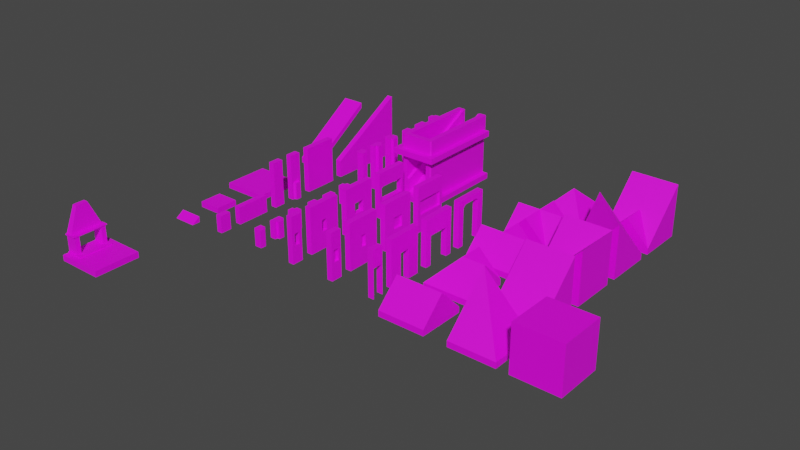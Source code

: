 # Source: NewBlockKit.blend  (saved by Blender 3.4.6; exported with 4.5.12 LTS)
import bpy
from mathutils import Matrix  # noqa: F401  (used for matrix-valued properties, if any)

bpy.ops.wm.read_factory_settings(use_empty=True)
scene = bpy.context.scene
scene.name = 'Scene'

# ---- collections
col_collection = bpy.data.collections.new('Collection'); scene.collection.children.link(col_collection)
col_tools = bpy.data.collections.new('Tools'); scene.collection.children.link(col_tools)

# ---- images (referenced by path relative to the original .blend; pixels are not part of the script)
import os
ASSET_DIR = os.environ.get("B2B_ASSET_DIR", "")  # directory of the original .blend (textures are referenced by path, not embedded)
HERE = os.path.dirname(os.path.abspath(__file__))  # packed textures are extracted next to this script under _unpacked/

def load_image(name, relpath, width, height, colorspace="sRGB"):
    """Load a texture the original file referenced (path relative to the .blend, or extracted next to this script)."""
    p = next((c for c in (os.path.join(HERE, relpath), os.path.join(ASSET_DIR, relpath)) if relpath and os.path.exists(c)), "")
    if p:
        img = bpy.data.images.load(p, check_existing=True)
        img.name = name
    else:  # same state as the original file: an image datablock whose file is absent (Cycles renders it pink)
        img = bpy.data.images.new(name, width, height)
        img.source = "FILE"
        img.filepath = "//" + (relpath or name)
    img.colorspace_settings.name = colorspace
    return img
img_bricks076a_1k_color_jpg_001 = load_image('Bricks076A_1K_Color.jpg.001', 'Bricks076A_1K_Color.jpg', 1024, 1024, 'sRGB')
img_tiles085_1k_color_jpg = load_image('Tiles085_1K_Color.jpg', 'Tiles085_1K_Color.jpg', 1024, 1024, 'sRGB')
img_paintedplaster017_1k_color_jpg_001 = load_image('PaintedPlaster017_1K_Color.jpg.001', 'PaintedPlaster017_1K_Color.jpg', 1024, 1024, 'sRGB')
img_roofingtiles001_1k_color_jpg_001 = load_image('RoofingTiles001_1K_Color.jpg.001', 'RoofingTiles001_1K_Color.jpg', 1024, 1024, 'sRGB')
img_window1_png = load_image('Window1.png', 'Window1.png', 1024, 1024, 'sRGB')

# ---- materials (node trees are filled in below, after node groups)
mat_stone = bpy.data.materials.new('Stone')
mat_stone.use_transparent_shadow = False
mat_floor = bpy.data.materials.new('Floor')
mat_floor.use_transparent_shadow = False
mat_ceiling = bpy.data.materials.new('Ceiling')
mat_ceiling.alpha_threshold = 0.0
mat_ceiling.use_transparent_shadow = False
mat_ceiling.roughness = 0.5
mat_ceiling.line_color = (0.0, 0.0, 0.0, 1.0)
mat_roof = bpy.data.materials.new('Roof')
mat_roof.use_transparent_shadow = False
mat_window = bpy.data.materials.new('Window')
mat_window.use_transparent_shadow = False

# ---- material node trees
mat_stone.use_nodes = True; mat_stone.node_tree.nodes.clear()
_N = mat_stone.node_tree.nodes; _L = mat_stone.node_tree.links
n0 = _N.new('ShaderNodeBsdfPrincipled'); n0.name = 'Principled BSDF'; n0.location = (10, 300)
n0.distribution = 'GGX'
n0.subsurface_method = 'RANDOM_WALK_SKIN'
n0.inputs[3].default_value = 1.45
n0.inputs[27].default_value = (0.0, 0.0, 0.0, 1.0)
n0.inputs[28].default_value = 1.0
n1 = _N.new('ShaderNodeOutputMaterial'); n1.name = 'Material Output'; n1.location = (300, 300)
n2 = _N.new('ShaderNodeTexImage'); n2.name = 'Image Texture'; n2.location = (-280, 275)
n2.image = img_bricks076a_1k_color_jpg_001
_L.new(n0.outputs[0], n1.inputs[0])
_L.new(n2.outputs[0], n0.inputs[0])
n1.is_active_output = True
mat_floor.use_nodes = True; mat_floor.node_tree.nodes.clear()
_N = mat_floor.node_tree.nodes; _L = mat_floor.node_tree.links
n0 = _N.new('ShaderNodeBsdfPrincipled'); n0.name = 'Principled BSDF'; n0.location = (10, 300)
n0.distribution = 'GGX'
n0.subsurface_method = 'RANDOM_WALK_SKIN'
n0.inputs[3].default_value = 1.45
n0.inputs[27].default_value = (0.0, 0.0, 0.0, 1.0)
n0.inputs[28].default_value = 1.0
n1 = _N.new('ShaderNodeOutputMaterial'); n1.name = 'Material Output'; n1.location = (300, 300)
n2 = _N.new('ShaderNodeTexImage'); n2.name = 'Image Texture'; n2.location = (-280, 275)
n2.image = img_tiles085_1k_color_jpg
_L.new(n0.outputs[0], n1.inputs[0])
_L.new(n2.outputs[0], n0.inputs[0])
n1.is_active_output = True
mat_ceiling.use_nodes = True; mat_ceiling.node_tree.nodes.clear()
_N = mat_ceiling.node_tree.nodes; _L = mat_ceiling.node_tree.links
n0 = _N.new('ShaderNodeOutputMaterial'); n0.name = 'Material Output'; n0.location = (300, 300)
n1 = _N.new('ShaderNodeBsdfPrincipled'); n1.name = 'Principled BSDF'; n1.location = (10, 300)
n1.distribution = 'GGX'
n1.subsurface_method = 'RANDOM_WALK_SKIN'
n1.inputs[3].default_value = 1.45
n1.inputs[27].default_value = (0.0, 0.0, 0.0, 1.0)
n1.inputs[28].default_value = 1.0
n2 = _N.new('ShaderNodeTexImage'); n2.name = 'Image Texture'; n2.location = (-280, 275)
n2.image = img_paintedplaster017_1k_color_jpg_001
_L.new(n1.outputs[0], n0.inputs[0])
_L.new(n2.outputs[0], n1.inputs[0])
n0.is_active_output = True
mat_roof.use_nodes = True; mat_roof.node_tree.nodes.clear()
_N = mat_roof.node_tree.nodes; _L = mat_roof.node_tree.links
n0 = _N.new('ShaderNodeBsdfPrincipled'); n0.name = 'Principled BSDF'; n0.location = (10, 300)
n0.distribution = 'GGX'
n0.subsurface_method = 'RANDOM_WALK_SKIN'
n0.inputs[3].default_value = 1.45
n0.inputs[27].default_value = (0.0, 0.0, 0.0, 1.0)
n0.inputs[28].default_value = 1.0
n1 = _N.new('ShaderNodeOutputMaterial'); n1.name = 'Material Output'; n1.location = (300, 300)
n2 = _N.new('ShaderNodeTexImage'); n2.name = 'Image Texture'; n2.location = (-280, 275)
n2.image = img_roofingtiles001_1k_color_jpg_001
_L.new(n0.outputs[0], n1.inputs[0])
_L.new(n2.outputs[0], n0.inputs[0])
n1.is_active_output = True
mat_window.use_nodes = True; mat_window.node_tree.nodes.clear()
_N = mat_window.node_tree.nodes; _L = mat_window.node_tree.links
n0 = _N.new('ShaderNodeBsdfPrincipled'); n0.name = 'Principled BSDF'; n0.location = (10, 300)
n0.distribution = 'GGX'
n0.subsurface_method = 'RANDOM_WALK_SKIN'
n0.inputs[3].default_value = 1.45
n0.inputs[27].default_value = (0.0, 0.0, 0.0, 1.0)
n0.inputs[28].default_value = 1.0
n1 = _N.new('ShaderNodeOutputMaterial'); n1.name = 'Material Output'; n1.location = (300, 300)
n2 = _N.new('ShaderNodeTexImage'); n2.name = 'Image Texture'; n2.location = (-280, 271)
n2.image = img_window1_png
_L.new(n0.outputs[0], n1.inputs[0])
_L.new(n2.outputs[0], n0.inputs[0])
n1.is_active_output = True

# ---- world
world_world = bpy.data.worlds.new('World'); scene.world = world_world
world_world.use_nodes = True; world_world.node_tree.nodes.clear()
_N = world_world.node_tree.nodes; _L = world_world.node_tree.links
n0 = _N.new('ShaderNodeOutputWorld'); n0.name = 'World Output'; n0.location = (300, 300)
n1 = _N.new('ShaderNodeBackground'); n1.name = 'Background'; n1.location = (10, 300)
n1.inputs[0].default_value = (0.05088, 0.05088, 0.05088, 1.0)
_L.new(n1.outputs[0], n0.inputs[0])
n0.is_active_output = True
world_world.color = (0.05088, 0.05088, 0.05088)
world_world.use_sun_shadow = False
world_world.sun_shadow_jitter_overblur = 0.0

# ---- meshes
me_cube_001 = bpy.data.meshes.new('Cube.001')
me_cube_001.from_pydata([(-2.0, -2.0, -0.25), (-2.0, -2.0, 0.25), (-2.0, 2.0, -0.25), (-2.0, 2.0, 0.25), (2.0, -2.0, -0.25), (2.0, -2.0, 0.25), (2.0, 2.0, -0.25), (2.0, 2.0, 0.25)], [], [(0, 1, 3, 2), (2, 3, 7, 6), (6, 7, 5, 4), (4, 5, 1, 0), (2, 6, 4, 0), (7, 3, 1, 5)])
me_cube_001.polygons.foreach_set('material_index', [0, 0, 0, 0, 2, 1])
_uv = me_cube_001.uv_layers.new(name='UVMap')
_uv.uv.foreach_set('vector', [0.0, -0.0625, 0.0, 0.0625, 1.0, 0.0625, 1.0, -0.0625, 0.0, -0.0625, 0.0, 0.0625, 1.0, 0.0625, 1.0, -0.0625, 1.0, -0.0625, 1.0, 0.0625, 0.0, 0.0625, 0.0, -0.0625, 1.0, -0.0625, 1.0, 0.0625, 0.0, 0.0625, 0.0, -0.0625, 1.0, 1.0, 0.0, 1.0, 0.0, 0.0, 1.0, 0.0, 1.0, 1.0, 0.0, 1.0, 0.0, 0.0, 1.0, 0.0])
me_cube_001.materials.append(mat_stone)
me_cube_001.materials.append(mat_floor)
me_cube_001.materials.append(mat_ceiling)
me_cube_001.update()
me_cube_005 = bpy.data.meshes.new('Cube.005')
me_cube_005.from_pydata([(-1.0, -1.0, -0.25), (-1.0, -1.0, 0.25), (-1.0, 1.0, -0.25), (-1.0, 1.0, 0.25), (1.0, -1.0, -0.25), (1.0, -1.0, 0.25), (1.0, 1.0, -0.25), (1.0, 1.0, 0.25)], [], [(0, 1, 3, 2), (2, 3, 7, 6), (6, 7, 5, 4), (4, 5, 1, 0), (2, 6, 4, 0), (7, 3, 1, 5)])
me_cube_005.polygons.foreach_set('material_index', [0, 0, 0, 0, 2, 1])
_uv = me_cube_005.uv_layers.new(name='UVMap')
_uv.uv.foreach_set('vector', [0.25, -0.0625, 0.25, 0.0625, 0.75, 0.0625, 0.75, -0.0625, 0.25, -0.0625, 0.25, 0.0625, 0.75, 0.0625, 0.75, -0.0625, 0.75, -0.0625, 0.75, 0.0625, 0.25, 0.0625, 0.25, -0.0625, 0.75, -0.0625, 0.75, 0.0625, 0.25, 0.0625, 0.25, -0.0625, 0.75, 0.75, 0.25, 0.75, 0.25, 0.25, 0.75, 0.25, 0.75, 0.75, 0.25, 0.75, 0.25, 0.25, 0.75, 0.25])
me_cube_005.materials.append(mat_stone)
me_cube_005.materials.append(mat_floor)
me_cube_005.materials.append(mat_ceiling)
me_cube_005.update()
me_cube_006 = bpy.data.meshes.new('Cube.006')
me_cube_006.from_pydata([(0.25, -0.5, 0.0), (0.25, -0.5, 1.5), (-0.25, -0.5, 0.0), (-0.25, -0.5, 1.5), (0.25, 0.5, 0.0), (0.25, 0.5, 1.5), (-0.25, 0.5, 0.0), (-0.25, 0.5, 1.5)], [], [(0, 1, 3, 2), (2, 3, 7, 6), (6, 7, 5, 4), (4, 5, 1, 0), (2, 6, 4, 0), (7, 3, 1, 5)])
_uv = me_cube_006.uv_layers.new(name='UVMap')
_uv.uv.foreach_set('vector', [0.0625, 0.0, 0.0625, 0.375, -0.0625, 0.375, -0.0625, 0.0, 0.125, 0.0, 0.125, 0.375, -0.125, 0.375, -0.125, 0.0, 0.0625, 0.0, 0.0625, 0.375, -0.0625, 0.375, -0.0625, 0.0, 0.125, 0.0, 0.125, 0.375, -0.125, 0.375, -0.125, 0.0, 0.125, 0.0625, -0.125, 0.0625, -0.125, -0.0625, 0.125, -0.0625, 0.125, 0.0625, -0.125, 0.0625, -0.125, -0.0625, 0.125, -0.0625])
me_cube_006.materials.append(mat_stone)
me_cube_006.update()
me_cube_034 = bpy.data.meshes.new('Cube.034')
me_cube_034.from_pydata([(-0.25, 0.5, 0.0), (-0.25, 0.5, 1.5), (0.25, 0.5, 0.0), (0.25, 0.5, 1.5), (0.5, -0.25, 0.0), (0.5, -0.25, 1.5), (0.5, 0.25, 0.0), (0.5, 0.25, 1.5), (0.25, 0.25, 1.5), (0.25, 0.25, 0.0), (-0.15, -0.25, 0.0), (-0.25, -0.15, 0.0), (-0.25, -0.15, 1.5), (-0.15, -0.25, 1.5)], [], [(2, 3, 8, 9), (6, 7, 5, 4), (3, 1, 12, 13, 5, 7, 8), (0, 1, 3, 2), (7, 6, 9, 8), (2, 9, 6, 4, 10, 11, 0), (13, 10, 4, 5), (10, 13, 12, 11), (11, 12, 1, 0)])
_uv = me_cube_034.uv_layers.new(name='UVMap')
_uv.uv.foreach_set('vector', [0.125, 0.0, 0.125, 0.375, 0.0625, 0.375, 0.0625, 0.0, 0.0625, 0.0, 0.0625, 0.375, -0.0625, 0.375, -0.0625, 0.0, 0.0625, 0.125, -0.0625, 0.125, -0.0625, -0.0375, -0.0375, -0.0625, 0.125, -0.0625, 0.125, 0.0625, 0.0625, 0.0625, 1.062, 0.0, 1.062, 0.375, 0.9375, 0.375, 0.9375, 0.0, 0.875, 0.375, 0.875, 0.0, 0.9375, 0.0, 0.9375, 0.375, -0.0625, 0.125, -0.0625, 0.0625, -0.125, 0.0625, -0.125, -0.0625, 0.0375, -0.0625, 0.0625, -0.0375, 0.0625, 0.125, -0.0375, 0.375, -0.0375, 0.0, 0.125, 0.0, 0.125, 0.375, -0.0375, 0.0, -0.0375, 0.375, -0.0625, 0.375, -0.0625, 0.0, 1.038, 0.0, 1.038, 0.375, 0.875, 0.375, 0.875, 0.0])
me_cube_034.materials.append(mat_stone)
me_cube_034.update()
me_cube_049 = bpy.data.meshes.new('Cube.049')
me_cube_049.from_pydata([(0.25, -1.5, 0.0), (0.25, -1.5, 1.5), (-0.25, -1.5, 0.0), (-0.25, -1.5, 1.5), (0.25, 1.5, 0.0), (0.25, 1.5, 1.5), (-0.25, 1.5, 0.0), (-0.25, 1.5, 1.5)], [], [(0, 1, 3, 2), (2, 3, 7, 6), (6, 7, 5, 4), (4, 5, 1, 0), (2, 6, 4, 0), (7, 3, 1, 5)])
_uv = me_cube_049.uv_layers.new(name='UVMap')
_uv.uv.foreach_set('vector', [0.0625, 0.0, 0.0625, 0.375, -0.0625, 0.375, -0.0625, 0.0, 0.875, 0.0, 0.875, 0.375, 0.125, 0.375, 0.125, 0.0, 0.0625, 0.0, 0.0625, 0.375, -0.0625, 0.375, -0.0625, 0.0, 0.875, 0.0, 0.875, 0.375, 0.125, 0.375, 0.125, 0.0, 0.875, 0.0625, 0.125, 0.0625, 0.125, -0.0625, 0.875, -0.0625, 0.875, 0.0625, 0.125, 0.0625, 0.125, -0.0625, 0.875, -0.0625])
me_cube_049.materials.append(mat_stone)
me_cube_049.update()
me_cube_052 = bpy.data.meshes.new('Cube.052')
me_cube_052.from_pydata([(-1.0, 3.0, 3.75), (-1.0, 3.0, 4.25), (1.0, 3.0, 3.75), (1.0, 3.0, 4.25), (-1.0, -3.0, -0.25), (-1.0, -3.0, 0.25), (1.0, -3.0, -0.25), (1.0, -3.0, 0.25)], [], [(0, 1, 3, 2), (2, 3, 7, 6), (6, 7, 5, 4), (4, 5, 1, 0), (2, 6, 4, 0), (7, 3, 1, 5)])
me_cube_052.polygons.foreach_set('material_index', [0, 0, 0, 0, 2, 1])
_uv = me_cube_052.uv_layers.new(name='UVMap')
_uv.uv.foreach_set('vector', [0.25, 0.9375, 0.25, 1.062, 0.75, 1.062, 0.75, 0.9375, -0.25, 0.9375, -0.25, 1.062, 1.25, 0.0625, 1.25, -0.0625, 0.75, -0.0625, 0.75, 0.0625, 0.25, 0.0625, 0.25, -0.0625, 1.25, -0.0625, 1.25, 0.0625, -0.25, 1.062, -0.25, 0.9375, -0.25, 0.75, 1.25, 0.75, 1.25, 0.25, -0.25, 0.25, 1.25, 0.75, -0.25, 0.75, -0.25, 0.25, 1.25, 0.25])
me_cube_052.materials.append(mat_stone)
me_cube_052.materials.append(mat_floor)
me_cube_052.materials.append(mat_ceiling)
me_cube_052.update()
me_cube_053 = bpy.data.meshes.new('Cube.053')
me_cube_053.from_pydata([(0.25, -1.5, 0.0), (0.25, -1.5, 4.0), (-0.25, -1.5, 0.0), (-0.25, -1.5, 4.0), (0.25, 1.5, 0.0), (0.25, 1.5, 4.0), (-0.25, 1.5, 0.0), (-0.25, 1.5, 4.0)], [], [(0, 1, 3, 2), (2, 3, 7, 6), (6, 7, 5, 4), (4, 5, 1, 0), (2, 6, 4, 0), (7, 3, 1, 5)])
_uv = me_cube_053.uv_layers.new(name='UVMap')
_uv.uv.foreach_set('vector', [-0.0625, 0.0, -0.0625, 1.0, 0.0625, 1.0, 0.0625, 0.0, 0.875, 0.0, 0.875, 1.0, 0.125, 1.0, 0.125, 0.0, -0.0625, 0.0, -0.0625, 1.0, 0.0625, 1.0, 0.0625, 0.0, 0.875, 0.0, 0.875, 1.0, 0.125, 1.0, 0.125, 0.0, 0.875, 0.0625, 0.125, 0.0625, 0.125, -0.0625, 0.875, -0.0625, 0.875, 0.0625, 0.125, 0.0625, 0.125, -0.0625, 0.875, -0.0625])
me_cube_053.materials.append(mat_stone)
me_cube_053.update()
me_cube_054 = bpy.data.meshes.new('Cube.054')
me_cube_054.from_pydata([(0.25, -0.5, 0.0), (0.25, -0.5, 4.0), (-0.25, -0.5, 0.0), (-0.25, -0.5, 4.0), (0.25, 0.5, 0.0), (0.25, 0.5, 4.0), (-0.25, 0.5, 0.0), (-0.25, 0.5, 4.0)], [], [(0, 1, 3, 2), (2, 3, 7, 6), (6, 7, 5, 4), (4, 5, 1, 0), (2, 6, 4, 0), (7, 3, 1, 5)])
_uv = me_cube_054.uv_layers.new(name='UVMap')
_uv.uv.foreach_set('vector', [0.0625, 0.0, 0.0625, 1.0, -0.0625, 1.0, -0.0625, 0.0, 0.125, 0.0, 0.125, 1.0, -0.125, 1.0, -0.125, 0.0, 0.0625, 0.0, 0.0625, 1.0, -0.0625, 1.0, -0.0625, 0.0, 0.125, 0.0, 0.125, 1.0, -0.125, 1.0, -0.125, 0.0, 0.625, 0.0625, 0.375, 0.0625, 0.375, -0.0625, 0.625, -0.0625, 0.625, 0.0625, 0.375, 0.0625, 0.375, -0.0625, 0.625, -0.0625])
me_cube_054.materials.append(mat_stone)
me_cube_054.update()
me_cube_055 = bpy.data.meshes.new('Cube.055')
me_cube_055.from_pydata([(-0.25, 3.5, 0.0), (-0.25, 3.5, 5.5), (0.25, 3.5, 0.0), (0.25, 3.5, 5.5), (-0.25, -3.5, 0.0), (-0.25, -3.5, 1.5), (0.25, -3.5, 0.0), (0.25, -3.5, 1.5)], [], [(0, 1, 3, 2), (2, 3, 7, 6), (6, 7, 5, 4), (4, 5, 1, 0), (2, 6, 4, 0), (7, 3, 1, 5)])
_uv = me_cube_055.uv_layers.new(name='UVMap')
_uv.uv.foreach_set('vector', [0.0625, 0.0, 0.0625, 1.375, -0.0625, 1.375, -0.0625, 0.0, 1.375, -5.96e-08, 1.375, 1.375, -0.375, 0.375, -0.375, 5.96e-08, 0.0625, 0.0, 0.0625, 0.375, -0.0625, 0.375, -0.0625, 0.0, 1.375, 0.0, 1.375, 0.375, -0.375, 1.375, -0.375, 0.0, 1.375, 0.0625, -0.375, 0.0625, -0.375, -0.0625, 1.375, -0.0625, 1.375, 0.0625, -0.375, 0.0625, -0.375, -0.0625, 1.375, -0.0625])
me_cube_055.materials.append(mat_stone)
me_cube_055.update()
me_cube_056 = bpy.data.meshes.new('Cube.056')
me_cube_056.from_pydata([(-0.25, 0.5, 0.0), (-0.25, 0.5, 4.0), (0.25, 0.5, 0.0), (0.25, 0.5, 4.0), (0.5, -0.25, 0.0), (-0.25, -0.25, 0.0), (0.5, -0.25, 4.0), (-0.25, -0.25, 4.0), (0.5, 0.25, 0.0), (0.5, 0.25, 4.0), (0.35, 0.25, 4.0), (0.25, 0.35, 4.0), (0.25, 0.35, 0.0), (0.35, 0.25, 0.0)], [], [(2, 12, 13, 8, 4, 5, 0), (8, 9, 6, 4), (7, 5, 4, 6), (0, 1, 3, 2), (9, 8, 13, 10), (5, 7, 1, 0), (12, 2, 3, 11), (10, 13, 12, 11), (3, 1, 7, 6, 9, 10, 11)])
_uv = me_cube_056.uv_layers.new(name='UVMap')
_uv.uv.foreach_set('vector', [-0.0625, 0.125, -0.0625, 0.0875, -0.0875, 0.0625, -0.125, 0.0625, -0.125, -0.0625, 0.0625, -0.0625, 0.0625, 0.125, 0.0625, 0.0, 0.0625, 1.0, -0.0625, 1.0, -0.0625, 0.0, -0.0625, 1.0, -0.0625, 0.0, 0.125, 0.0, 0.125, 1.0, 0.0625, 0.0, 0.0625, 1.0, -0.0625, 1.0, -0.0625, 0.0, -0.125, 1.0, -0.125, 0.0, -0.0875, 0.0, -0.0875, 1.0, 0.0625, 0.0, 0.0625, 1.0, -0.125, 1.0, -0.125, 0.0, 0.0875, 0.0, 0.125, 0.0, 0.125, 1.0, 0.0875, 1.0, 0.0875, 1.0, 0.0875, 0.0, 0.0625, 0.0, 0.0625, 1.0, 0.0625, 0.125, -0.0625, 0.125, -0.0625, -0.0625, 0.125, -0.0625, 0.125, 0.0625, 0.0875, 0.0625, 0.0625, 0.0875])
me_cube_056.materials.append(mat_stone)
me_cube_056.update()
me_cube_057 = bpy.data.meshes.new('Cube.057')
me_cube_057.from_pydata([(-0.25, 0.5, 0.0), (-0.25, 0.5, 4.0), (0.25, 0.5, 0.0), (0.25, 0.5, 4.0), (0.5, -0.25, 0.0), (0.5, -0.25, 4.0), (0.5, 0.25, 0.0), (0.5, 0.25, 4.0), (0.25, 0.25, 4.0), (0.25, 0.25, 0.0), (-0.15, -0.25, 0.0), (-0.25, -0.15, 0.0), (-0.25, -0.15, 4.0), (-0.15, -0.25, 4.0)], [], [(2, 3, 8, 9), (6, 7, 5, 4), (3, 1, 12, 13, 5, 7, 8), (0, 1, 3, 2), (7, 6, 9, 8), (2, 9, 6, 4, 10, 11, 0), (13, 10, 4, 5), (10, 13, 12, 11), (11, 12, 1, 0)])
_uv = me_cube_057.uv_layers.new(name='UVMap')
_uv.uv.foreach_set('vector', [0.125, 0.0, 0.125, 1.0, 0.0625, 1.0, 0.0625, 0.0, 0.0625, 0.0, 0.0625, 1.0, -0.0625, 1.0, -0.0625, 0.0, 0.0625, 0.125, -0.0625, 0.125, -0.0625, -0.0375, -0.0375, -0.0625, 0.125, -0.0625, 0.125, 0.0625, 0.0625, 0.0625, 0.0625, 0.0, 0.0625, 1.0, -0.0625, 1.0, -0.0625, 0.0, -0.125, 1.0, -0.125, 0.0, -0.0625, 0.0, -0.0625, 1.0, -0.0625, 0.125, -0.0625, 0.0625, -0.125, 0.0625, -0.125, -0.0625, 0.0375, -0.0625, 0.0625, -0.0375, 0.0625, 0.125, -0.0375, 1.0, -0.0375, 0.0, 0.125, 0.0, 0.125, 1.0, -0.0375, 0.0, -0.0375, 1.0, -0.0625, 1.0, -0.0625, 0.0, 0.0375, 0.0, 0.0375, 1.0, -0.125, 1.0, -0.125, 0.0])
me_cube_057.materials.append(mat_stone)
me_cube_057.update()
me_cube_058 = bpy.data.meshes.new('Cube.058')
me_cube_058.from_pydata([(-1.0, -0.75, -0.25), (-1.0, 0.0, -0.25), (-1.0, 0.0, 0.25), (1.0, -0.75, -0.25), (1.0, 0.0, -0.25), (1.0, 0.0, 0.25)], [], [(0, 2, 1), (1, 2, 5, 4), (4, 5, 3), (1, 4, 3, 0), (5, 2, 0, 3)])
me_cube_058.polygons.foreach_set('material_index', [0, 0, 0, 2, 1])
_uv = me_cube_058.uv_layers.new(name='UVMap')
_uv.uv.foreach_set('vector', [0.5625, -0.0625, 0.75, 0.0625, 0.75, -0.0625, 0.25, -0.0625, 0.25, 0.0625, 0.75, 0.0625, 0.75, -0.0625, 0.75, -0.0625, 0.75, 0.0625, 0.5625, -0.0625, 0.75, 0.75, 0.25, 0.75, 0.25, 0.5625, 0.75, 0.5625, 0.75, 0.75, 0.25, 0.75, 0.25, 0.5625, 0.75, 0.5625])
me_cube_058.materials.append(mat_stone)
me_cube_058.materials.append(mat_floor)
me_cube_058.materials.append(mat_ceiling)
me_cube_058.update()
me_cube_059 = bpy.data.meshes.new('Cube.059')
me_cube_059.from_pydata([(0.25, -1.5, 0.0), (0.25, -1.5, 4.0), (-0.25, -1.5, 0.0), (-0.25, -1.5, 4.0), (0.25, 1.5, 0.0), (0.25, 1.5, 4.0), (-0.25, 1.5, 0.0), (-0.25, 1.5, 4.0), (-0.25, 0.25, 2.5), (-0.25, -0.25, 2.5), (-0.25, -0.25, 1.5), (-0.25, 0.25, 1.5), (0.25, -0.25, 2.5), (0.25, 0.25, 2.5), (0.25, -0.25, 1.5), (0.25, 0.25, 1.5)], [], [(0, 1, 3, 2), (2, 3, 7, 6, 11, 8, 9, 10), (6, 2, 10, 11), (6, 7, 5, 4), (15, 4, 5, 1, 0, 14, 12, 13), (14, 0, 4, 15), (2, 6, 4, 0), (7, 3, 1, 5), (11, 15, 13, 8), (14, 10, 9, 12), (15, 11, 10, 14), (9, 8, 13, 12)])
_uv = me_cube_059.uv_layers.new(name='UVMap')
_uv.uv.foreach_set('vector', [0.0625, 5.96e-08, 0.0625, 1.0, -0.0625, 1.0, -0.0625, 5.96e-08, 0.875, 5.96e-08, 0.875, 1.0, 0.125, 1.0, 0.125, 5.96e-08, 0.4375, 0.375, 0.4375, 0.625, 0.5625, 0.625, 0.5625, 0.375, 0.125, 5.96e-08, 0.875, 5.96e-08, 0.5625, 0.375, 0.4375, 0.375, 0.0625, 5.96e-08, 0.0625, 1.0, -0.0625, 1.0, -0.0625, 5.96e-08, 0.5625, 0.375, 0.875, 5.96e-08, 0.875, 1.0, 0.125, 1.0, 0.125, 5.96e-08, 0.4375, 0.375, 0.4375, 0.625, 0.5625, 0.625, 0.4375, 0.375, 0.125, 5.96e-08, 0.875, 5.96e-08, 0.5625, 0.375, 0.875, 0.0625, 0.125, 0.0625, 0.125, -0.0625, 0.875, -0.0625, 0.875, 0.0625, 0.125, 0.0625, 0.125, -0.0625, 0.875, -0.0625, -0.0625, 0.375, 0.0625, 0.375, 0.0625, 0.625, -0.0625, 0.625, -0.0625, 0.375, 0.0625, 0.375, 0.0625, 0.625, -0.0625, 0.625, 0.5625, 0.4375, 0.5625, 0.5625, 0.4375, 0.5625, 0.4375, 0.4375, 0.4375, 0.5625, 0.5625, 0.5625, 0.5625, 0.4375, 0.4375, 0.4375])
me_cube_059.materials.append(mat_stone)
me_cube_059.update()
me_cube_060 = bpy.data.meshes.new('Cube.060')
me_cube_060.from_pydata([(0.25, -0.5, 0.0), (0.25, -0.5, 4.0), (-0.25, -0.5, 0.0), (-0.25, -0.5, 4.0), (0.25, 0.5, 0.0), (0.25, 0.5, 4.0), (-0.25, 0.5, 0.0), (-0.25, 0.5, 4.0), (-0.25, -0.25, 1.5), (-0.25, -0.25, 2.5), (-0.25, 0.25, 1.5), (-0.25, 0.25, 2.5), (0.25, 0.25, 1.5), (0.25, 0.25, 2.5), (0.25, -0.25, 1.5), (0.25, -0.25, 2.5)], [], [(0, 1, 3, 2), (7, 6, 10, 11), (6, 2, 3, 7, 11, 9, 8, 10), (6, 7, 5, 4), (14, 0, 4, 5, 1, 15, 13, 12), (1, 0, 14, 15), (2, 6, 4, 0), (7, 3, 1, 5), (13, 11, 10, 12), (14, 8, 9, 15), (12, 10, 8, 14), (9, 11, 13, 15)])
me_cube_060.polygons.foreach_set('material_index', [0, 0, 0, 0, 0, 0, 0, 0, 568, 568, 568, 568])
_uv = me_cube_060.uv_layers.new(name='UVMap')
_uv.uv.foreach_set('vector', [0.0625, 0.0, 0.0625, 1.0, -0.0625, 1.0, -0.0625, 0.0, -0.125, 1.0, -0.125, 0.0, -0.0625, 0.375, -0.0625, 0.625, -0.125, 0.0, 0.125, 0.0, 0.125, 1.0, -0.125, 1.0, -0.0625, 0.625, 0.0625, 0.625, 0.0625, 0.375, -0.0625, 0.375, 0.0625, 0.0, 0.0625, 1.0, -0.0625, 1.0, -0.0625, 0.0, -0.0625, 0.375, -0.125, 0.0, 0.125, 0.0, 0.125, 1.0, -0.125, 1.0, -0.0625, 0.625, 0.0625, 0.625, 0.0625, 0.375, -0.125, 1.0, -0.125, 0.0, -0.0625, 0.375, -0.0625, 0.625, 0.125, 0.0625, -0.125, 0.0625, -0.125, -0.0625, 0.125, -0.0625, 0.125, 0.0625, -0.125, 0.0625, -0.125, -0.0625, 0.125, -0.0625, 0.0625, 0.625, -0.0625, 0.625, -0.0625, 0.375, 0.0625, 0.375, -0.0625, 0.375, 0.0625, 0.375, 0.0625, 0.625, -0.0625, 0.625, 0.0625, -0.0625, 0.0625, 0.0625, -0.0625, 0.0625, -0.0625, -0.0625, 0.0625, 0.0625, -0.0625, 0.0625, -0.0625, -0.0625, 0.0625, -0.0625])
me_cube_060.materials.append(mat_stone)
me_cube_060.update()
me_cube_062 = bpy.data.meshes.new('Cube.062')
me_cube_062.from_pydata([(0.25, -1.5, 0.0), (0.25, -1.5, 4.0), (-0.25, -1.5, 0.0), (-0.25, -1.5, 4.0), (0.25, 1.5, 0.0), (0.25, 1.5, 4.0), (-0.25, 1.5, 0.0), (-0.25, 1.5, 4.0), (-0.25, -0.5, 1.5), (-0.25, -0.5, 2.5), (-0.25, 0.5, 1.5), (-0.25, 0.5, 2.5), (0.25, 0.5, 1.5), (0.25, 0.5, 2.5), (0.25, -0.5, 1.5), (0.25, -0.5, 2.5)], [], [(0, 1, 3, 2), (7, 6, 10, 11), (6, 2, 3, 7, 11, 9, 8, 10), (6, 7, 5, 4), (14, 0, 4, 5, 1, 15, 13, 12), (1, 0, 14, 15), (2, 6, 4, 0), (7, 3, 1, 5), (13, 11, 10, 12), (14, 8, 9, 15), (12, 10, 8, 14), (9, 11, 13, 15)])
_uv = me_cube_062.uv_layers.new(name='UVMap')
_uv.uv.foreach_set('vector', [0.0625, 0.0, 0.0625, 1.0, -0.0625, 1.0, -0.0625, 0.0, 0.125, 1.0, 0.125, 0.0, 0.375, 0.375, 0.375, 0.625, 0.125, 0.0, 0.875, 0.0, 0.875, 1.0, 0.125, 1.0, 0.375, 0.625, 0.625, 0.625, 0.625, 0.375, 0.375, 0.375, 0.0625, 0.0, 0.0625, 1.0, -0.0625, 1.0, -0.0625, 0.0, 0.375, 0.375, 0.125, 0.0, 0.875, 0.0, 0.875, 1.0, 0.125, 1.0, 0.375, 0.625, 0.625, 0.625, 0.625, 0.375, 0.125, 1.0, 0.125, 0.0, 0.375, 0.375, 0.375, 0.625, 0.875, 0.0625, 0.125, 0.0625, 0.125, -0.0625, 0.875, -0.0625, 0.875, 0.0625, 0.125, 0.0625, 0.125, -0.0625, 0.875, -0.0625, 0.0625, 0.625, -0.0625, 0.625, -0.0625, 0.375, 0.0625, 0.375, -0.0625, 0.375, 0.0625, 0.375, 0.0625, 0.625, -0.0625, 0.625, 0.625, 0.4375, 0.625, 0.5625, 0.375, 0.5625, 0.375, 0.4375, 0.375, 0.5625, 0.625, 0.5625, 0.625, 0.4375, 0.375, 0.4375])
me_cube_062.materials.append(mat_stone)
me_cube_062.update()
me_cube_064 = bpy.data.meshes.new('Cube.064')
me_cube_064.from_pydata([(0.25, -1.5, 0.0), (0.25, -1.5, 4.0), (-0.25, -1.5, 0.0), (-0.25, -1.5, 4.0), (0.25, 1.5, 0.0), (0.25, 1.5, 4.0), (-0.25, 1.5, 0.0), (-0.25, 1.5, 4.0), (-0.25, -1.25, 1.5), (-0.25, -1.25, 2.75), (-0.25, 1.25, 1.5), (-0.25, 1.25, 2.75), (0.25, 1.25, 1.5), (0.25, 1.25, 2.75), (0.25, -1.25, 1.5), (0.25, -1.25, 2.75)], [], [(0, 1, 3, 2), (9, 3, 7, 11), (7, 6, 2, 3, 9, 8, 10, 11), (6, 7, 5, 4), (13, 5, 1, 15), (1, 0, 4, 5, 13, 12, 14, 15), (2, 6, 4, 0), (7, 3, 1, 5), (13, 11, 10, 12), (14, 8, 9, 15), (12, 10, 8, 14), (9, 11, 13, 15)])
_uv = me_cube_064.uv_layers.new(name='UVMap')
_uv.uv.foreach_set('vector', [0.0625, 0.0, 0.0625, 1.0, -0.0625, 1.0, -0.0625, 0.0, 0.8125, 0.6875, 0.875, 1.0, 0.125, 1.0, 0.1875, 0.6875, 0.125, 1.0, 0.125, 0.0, 0.875, 0.0, 0.875, 1.0, 0.8125, 0.6875, 0.8125, 0.375, 0.1875, 0.375, 0.1875, 0.6875, 0.0625, 0.0, 0.0625, 1.0, -0.0625, 1.0, -0.0625, 0.0, 0.8125, 0.6875, 0.875, 1.0, 0.125, 1.0, 0.1875, 0.6875, 0.125, 1.0, 0.125, 0.0, 0.875, 0.0, 0.875, 1.0, 0.8125, 0.6875, 0.8125, 0.375, 0.1875, 0.375, 0.1875, 0.6875, 0.9125, 0.0625, 0.0875, 0.0625, 0.0875, -0.0625, 0.9125, -0.0625, 0.875, 0.0625, 0.125, 0.0625, 0.125, -0.0625, 0.875, -0.0625, 0.0625, 0.6875, -0.0625, 0.6875, -0.0625, 0.375, 0.0625, 0.375, -0.0625, 0.375, 0.0625, 0.375, 0.0625, 0.6875, -0.0625, 0.6875, 0.8125, -0.0625, 0.8125, 0.0625, 0.1875, 0.0625, 0.1875, -0.0625, 0.8438, 0.0625, 0.1562, 0.0625, 0.1562, -0.0625, 0.8438, -0.0625])
me_cube_064.materials.append(mat_stone)
me_cube_064.update()
me_cube_066 = bpy.data.meshes.new('Cube.066')
me_cube_066.from_pydata([(-0.25, 0.5, 0.0), (-0.25, 0.5, 1.5), (0.25, 0.5, 0.0), (0.25, 0.5, 1.5), (-0.25, -0.5, 0.0), (0.5, -0.25, 0.0), (-0.25, -0.5, 1.5), (0.5, -0.25, 1.5), (0.25, -0.5, 0.0), (0.5, 0.25, 0.0), (0.25, -0.5, 1.5), (0.5, 0.25, 1.5), (0.25, -0.35, 1.5), (0.35, 0.25, 1.5), (0.25, 0.35, 1.5), (0.35, -0.25, 1.5), (0.25, 0.35, 0.0), (0.35, -0.25, 0.0), (0.35, 0.25, 0.0), (0.25, -0.35, 0.0), (0.375, -0.25, 0.25)], [(17, 20)], [(0, 2, 16, 18, 9, 5, 17, 19, 8, 4), (1, 0, 4, 6), (9, 11, 7, 5), (17, 15, 12, 19), (5, 7, 15, 17), (0, 1, 3, 2), (11, 9, 18, 13), (16, 2, 3, 14), (16, 14, 13, 18), (1, 6, 10, 12, 15, 7, 11, 13, 14, 3), (8, 10, 6, 4), (10, 8, 19, 12)])
_uv = me_cube_066.uv_layers.new(name='UVMap')
_uv.uv.foreach_set('vector', [0.0625, 0.125, -0.0625, 0.125, -0.0625, 0.0875, -0.0875, 0.0625, -0.125, 0.0625, -0.125, -0.0625, -0.0875, -0.0625, -0.0625, -0.0875, -0.0625, -0.125, 0.0625, -0.125, -0.125, 0.375, -0.125, 0.0, 0.125, 0.0, 0.125, 0.375, 0.0625, 0.0, 0.0625, 0.375, -0.0625, 0.375, -0.0625, 0.0, -0.0625, 0.0, -0.0625, 0.375, -0.0875, 0.375, -0.0875, 0.0, 0.125, 0.0, 0.125, 0.375, 0.0875, 0.375, 0.0875, 0.0, 0.0625, 0.0, 0.0625, 0.375, -0.0625, 0.375, -0.0625, 0.0, -0.125, 0.375, -0.125, 0.0, -0.0875, 0.0, -0.0875, 0.375, 0.0875, 0.0, 0.125, 0.0, 0.125, 0.375, 0.0875, 0.375, 0.0004327, 0.0, 0.0004327, 0.375, 0.02543, 0.375, 0.02543, 0.0, -0.0625, 0.125, -0.0625, -0.125, 0.0625, -0.125, 0.0625, -0.0875, 0.0875, -0.0625, 0.125, -0.0625, 0.125, 0.0625, 0.0875, 0.0625, 0.0625, 0.0875, 0.0625, 0.125, 0.0625, 0.0, 0.0625, 0.375, -0.0625, 0.375, -0.0625, 0.0, -0.125, 0.375, -0.125, 0.0, -0.0875, 0.0, -0.0875, 0.375])
me_cube_066.materials.append(mat_stone)
me_cube_066.update()
me_cube_067 = bpy.data.meshes.new('Cube.067')
me_cube_067.from_pydata([(-0.25, 0.5, 0.0), (-0.25, 0.5, 1.5), (0.25, 0.5, 0.0), (0.25, 0.5, 1.5), (-0.25, -0.5, 0.0), (0.5, -0.25, 0.0), (0.5, -0.25, 1.5), (-0.25, -0.5, 1.5), (0.5, 0.25, 0.0), (0.25, -0.5, 0.0), (0.25, -0.5, 1.5), (0.5, 0.25, 1.5), (0.25, 0.25, 1.5), (0.25, -0.25, 1.5), (0.25, -0.25, 0.0), (0.25, 0.25, 0.0)], [], [(15, 2, 3, 12), (8, 11, 6, 5), (0, 1, 3, 2), (12, 11, 8, 15), (5, 14, 9, 4, 0, 2, 15, 8), (1, 0, 4, 7), (5, 6, 13, 14), (9, 10, 7, 4), (13, 10, 9, 14), (12, 3, 1, 7, 10, 13, 6, 11)])
_uv = me_cube_067.uv_layers.new(name='UVMap')
_uv.uv.foreach_set('vector', [0.0625, 0.0, 0.125, 0.0, 0.125, 0.375, 0.0625, 0.375, 0.0625, 0.0, 0.0625, 0.375, -0.0625, 0.375, -0.0625, 0.0, 0.0625, 0.0, 0.0625, 0.375, -0.0625, 0.375, -0.0625, 0.0, -0.0625, 0.375, -0.125, 0.375, -0.125, 0.0, -0.0625, 0.0, -0.125, -0.0625, -0.0625, -0.0625, -0.0625, -0.125, 0.0625, -0.125, 0.0625, 0.125, -0.0625, 0.125, -0.0625, 0.0625, -0.125, 0.0625, -0.125, 0.375, -0.125, 0.0, 0.125, 0.0, 0.125, 0.375, 0.125, -2.095e-09, 0.125, 0.375, 0.0625, 0.375, 0.0625, -2.095e-09, 0.0625, -2.095e-09, 0.0625, 0.375, -0.0625, 0.375, -0.0625, -2.095e-09, -0.0625, 0.375, -0.125, 0.375, -0.125, 0.0, -0.0625, 0.0, 0.0625, 0.0625, 0.0625, 0.125, -0.0625, 0.125, -0.0625, -0.125, 0.0625, -0.125, 0.0625, -0.0625, 0.125, -0.0625, 0.125, 0.0625])
me_cube_067.materials.append(mat_stone)
me_cube_067.update()
me_cube_070 = bpy.data.meshes.new('Cube.070')
me_cube_070.from_pydata([(-0.25, 0.5, 0.0), (-0.25, 0.5, 1.5), (0.25, 0.5, 0.0), (0.25, 0.5, 1.5), (-0.25, -0.5, 0.0), (0.5, -0.25, 0.0), (-0.5, 0.25, 0.0), (-0.25, -0.5, 1.5), (0.5, -0.25, 1.5), (-0.5, 0.25, 1.5), (0.25, -0.5, 0.0), (0.5, 0.25, 0.0), (-0.5, -0.25, 0.0), (0.25, -0.5, 1.5), (0.5, 0.25, 1.5), (-0.5, -0.25, 1.5), (-0.25, 0.35, 1.5), (0.25, -0.35, 1.5), (-0.35, -0.25, 1.5), (0.35, 0.25, 1.5), (0.25, 0.35, 1.5), (-0.25, -0.35, 1.5), (0.35, -0.25, 1.5), (-0.35, 0.25, 1.5), (0.25, 0.35, 0.0), (-0.25, -0.35, 0.0), (0.35, -0.25, 0.0), (-0.35, 0.25, 0.0), (0.35, 0.25, 0.0), (-0.35, -0.25, 0.0), (-0.25, 0.35, 0.0), (0.25, -0.35, 0.0)], [], [(17, 13, 10, 31), (7, 21, 25, 4), (16, 1, 0, 30), (11, 14, 8, 5), (5, 8, 22, 26), (26, 22, 17, 31), (0, 1, 3, 2), (14, 11, 28, 19), (24, 20, 19, 28), (20, 24, 2, 3), (2, 24, 28, 11, 5, 26, 31, 10, 4, 25, 29, 12, 6, 27, 30, 0), (7, 4, 10, 13), (12, 15, 9, 6), (27, 23, 16, 30), (3, 1, 16, 23, 9, 15, 18, 21, 7, 13, 17, 22, 8, 14, 19, 20), (15, 12, 29, 18), (18, 29, 25, 21), (6, 9, 23, 27)])
_uv = me_cube_070.uv_layers.new(name='UVMap')
_uv.uv.foreach_set('vector', [-0.0875, 0.375, -0.125, 0.375, -0.125, 0.0, -0.0875, 0.0, 0.125, 0.375, 0.0875, 0.375, 0.0875, 0.0, 0.125, 0.0, -0.0875, 0.375, -0.125, 0.375, -0.125, 0.0, -0.0875, 0.0, 0.0625, 0.0, 0.0625, 0.375, -0.0625, 0.375, -0.0625, 0.0, 0.125, 0.0, 0.125, 0.375, 0.0875, 0.375, 0.0875, 0.0, -0.0625, 0.0, -0.0625, 0.375, -0.0875, 0.375, -0.0875, 0.0, 0.0625, 0.0, 0.0625, 0.375, -0.0625, 0.375, -0.0625, 0.0, -0.125, 0.375, -0.125, 0.0, -0.0875, 0.0, -0.0875, 0.375, 0.0875, 0.0, 0.0875, 0.375, 0.0625, 0.375, 0.0625, 0.0, 0.0875, 0.375, 0.0875, 0.0, 0.125, 0.0, 0.125, 0.375, -0.0625, 0.125, -0.0625, 0.0875, -0.0875, 0.0625, -0.125, 0.0625, -0.125, -0.0625, -0.0875, -0.0625, -0.0625, -0.0875, -0.0625, -0.125, 0.0625, -0.125, 0.0625, -0.0875, 0.0875, -0.0625, 0.125, -0.0625, 0.125, 0.0625, 0.0875, 0.0625, 0.0625, 0.0875, 0.0625, 0.125, -0.0625, 0.375, -0.0625, 0.0, 0.0625, 0.0, 0.0625, 0.375, 0.0625, 0.0, 0.0625, 0.375, -0.0625, 0.375, -0.0625, 0.0, -0.0625, 0.0, -0.0625, 0.375, -0.0875, 0.375, -0.0875, 0.0, 0.5625, 0.625, 0.4375, 0.625, 0.4375, 0.5875, 0.4125, 0.5625, 0.375, 0.5625, 0.375, 0.4375, 0.4125, 0.4375, 0.4375, 0.4125, 0.4375, 0.375, 0.5625, 0.375, 0.5625, 0.4125, 0.5875, 0.4375, 0.625, 0.4375, 0.625, 0.5625, 0.5875, 0.5625, 0.5625, 0.5875, -0.125, 0.375, -0.125, 0.0, -0.0875, 0.0, -0.0875, 0.375, 0.0625, 0.375, 0.0625, 0.0, 0.0875, 0.0, 0.0875, 0.375, 0.125, 0.0, 0.125, 0.375, 0.0875, 0.375, 0.0875, 0.0])
me_cube_070.materials.append(mat_stone)
me_cube_070.update()
me_cube_071 = bpy.data.meshes.new('Cube.071')
me_cube_071.from_pydata([(-0.25, 0.5, 0.0), (-0.25, 0.5, 1.5), (0.25, 0.5, 0.0), (0.25, 0.5, 1.5), (0.5, -0.25, 0.0), (-0.25, -0.25, 0.0), (0.5, -0.25, 1.5), (-0.25, -0.25, 1.5), (0.5, 0.25, 0.0), (0.5, 0.25, 1.5), (0.35, 0.25, 1.5), (0.25, 0.35, 1.5), (0.25, 0.35, 0.0), (0.35, 0.25, 0.0)], [], [(2, 12, 13, 8, 4, 5, 0), (8, 9, 6, 4), (7, 5, 4, 6), (0, 1, 3, 2), (9, 8, 13, 10), (5, 7, 1, 0), (12, 2, 3, 11), (10, 13, 12, 11), (3, 1, 7, 6, 9, 10, 11)])
_uv = me_cube_071.uv_layers.new(name='UVMap')
_uv.uv.foreach_set('vector', [0.5143, 0.5768, 0.5143, 0.5393, 0.5393, 0.5143, 0.5768, 0.5143, 0.5768, 0.3893, 0.3893, 0.3893, 0.3893, 0.5768, 0.03125, 0.0, 0.03125, 0.375, -0.0625, 0.375, -0.0625, 0.0, -0.0625, 0.375, -0.0625, 0.0, 0.125, 0.0, 0.125, 0.375, 0.0625, 0.0, 0.0625, 0.375, -0.0625, 0.375, -0.0625, 0.0, -0.125, 0.375, -0.125, 0.0, -0.0875, 0.0, -0.0875, 0.375, 0.0625, 0.0, 0.0625, 0.375, -0.125, 0.375, -0.125, 0.0, 0.0625, 0.0, 0.125, 0.0, 0.125, 0.375, 0.0625, 0.375, 0.0375, 0.375, 0.0375, 0.0, 0.0625, 0.0, 0.0625, 0.375, 0.0625, 0.125, -0.0625, 0.125, -0.0625, -0.0625, 0.125, -0.0625, 0.125, 0.0625, 0.0875, 0.0625, 0.0625, 0.0875])
me_cube_071.materials.append(mat_stone)
me_cube_071.update()
me_cube_073 = bpy.data.meshes.new('Cube.073')
me_cube_073.from_pydata([(-0.25, 0.5, 0.0), (-0.25, 0.5, 1.5), (0.25, 0.5, 0.0), (0.25, 0.5, 1.5), (-0.25, -0.5, 0.0), (0.5, -0.25, 0.0), (-0.5, 0.25, 0.0), (0.5, -0.25, 1.5), (-0.5, 0.25, 1.5), (-0.25, -0.5, 1.5), (0.5, 0.25, 0.0), (-0.5, -0.25, 0.0), (0.25, -0.5, 0.0), (0.25, -0.5, 1.5), (0.5, 0.25, 1.5), (-0.5, -0.25, 1.5), (0.25, 0.25, 1.5), (-0.25, -0.25, 1.5), (-0.25, 0.25, 1.5), (0.25, -0.25, 1.5), (0.25, -0.25, 0.0), (-0.25, 0.25, 0.0), (0.25, 0.25, 0.0), (-0.25, -0.25, 0.0)], [], [(2, 3, 16, 22), (10, 22, 16, 14), (10, 14, 7, 5), (0, 1, 3, 2), (0, 21, 18, 1), (12, 20, 19, 13), (5, 7, 19, 20), (11, 23, 17, 15), (21, 6, 8, 18), (12, 13, 9, 4), (3, 1, 18, 8, 15, 17, 9, 13, 19, 7, 14, 16), (11, 15, 8, 6), (2, 22, 10, 5, 20, 12, 4, 23, 11, 6, 21, 0), (4, 9, 17, 23)])
_uv = me_cube_073.uv_layers.new(name='UVMap')
_uv.uv.foreach_set('vector', [0.125, 0.0, 0.125, 0.375, 0.0625, 0.375, 0.0625, 0.0, -0.125, 0.0, -0.0625, 0.0, -0.0625, 0.375, -0.125, 0.375, 0.0625, 0.0, 0.0625, 0.375, -0.0625, 0.375, -0.0625, 0.0, 0.0625, 0.0, 0.0625, 0.375, -0.0625, 0.375, -0.0625, 0.0, -0.125, 0.0, -0.0625, 0.0, -0.0625, 0.375, -0.125, 0.375, -0.125, 0.0, -0.0625, 0.0, -0.0625, 0.375, -0.125, 0.375, 0.125, 0.0, 0.125, 0.375, 0.0625, 0.375, 0.0625, 0.0, -0.125, 0.0, -0.0625, 0.0, -0.0625, 0.375, -0.125, 0.375, 0.0625, 0.0, 0.125, 0.0, 0.125, 0.375, 0.0625, 0.375, 0.0625, 0.0, 0.0625, 0.375, -0.0625, 0.375, -0.0625, 0.0, 0.5625, 0.625, 0.4375, 0.625, 0.4375, 0.5625, 0.375, 0.5625, 0.375, 0.4375, 0.4375, 0.4375, 0.4375, 0.375, 0.5625, 0.375, 0.5625, 0.4375, 0.625, 0.4375, 0.625, 0.5625, 0.5625, 0.5625, 0.0625, 0.0, 0.0625, 0.375, -0.0625, 0.375, -0.0625, 0.0, -0.0625, 0.125, -0.0625, 0.0625, -0.125, 0.0625, -0.125, -0.0625, -0.0625, -0.0625, -0.0625, -0.125, 0.0625, -0.125, 0.0625, -0.0625, 0.125, -0.0625, 0.125, 0.0625, 0.0625, 0.0625, 0.0625, 0.125, 0.125, 0.0, 0.125, 0.375, 0.0625, 0.375, 0.0625, 0.0])
me_cube_073.materials.append(mat_stone)
me_cube_073.update()
me_cube_076 = bpy.data.meshes.new('Cube.076')
me_cube_076.from_pydata([(-0.25, 0.5, 0.0), (0.5, 0.25, 0.0), (0.5, 0.25, 4.0), (-0.25, 0.5, 4.0), (0.25, 0.5, 0.0), (0.5, -0.25, 0.0), (0.25, 0.5, 4.0), (0.5, -0.25, 4.0), (-0.25, -0.5, 0.0), (-0.25, -0.5, 4.0), (0.25, -0.5, 0.0), (0.25, -0.5, 4.0), (0.35, 0.25, 4.0), (0.25, -0.35, 4.0), (0.25, 0.35, 4.0), (0.35, -0.25, 4.0), (0.25, 0.35, 0.0), (0.35, -0.25, 0.0), (0.35, 0.25, 0.0), (0.25, -0.35, 0.0)], [], [(0, 4, 16, 18, 1, 5, 17, 19, 10, 8), (3, 9, 11, 13, 15, 7, 2, 12, 14, 6), (10, 11, 9, 8), (1, 2, 7, 5), (11, 10, 19, 13), (2, 1, 18, 12), (17, 15, 13, 19), (17, 5, 7, 15), (3, 0, 8, 9), (0, 3, 6, 4), (16, 4, 6, 14), (16, 14, 12, 18)])
_uv = me_cube_076.uv_layers.new(name='UVMap')
_uv.uv.foreach_set('vector', [0.0625, 0.125, -0.0625, 0.125, -0.0625, 0.0875, -0.0875, 0.0625, -0.125, 0.0625, -0.125, -0.0625, -0.0875, -0.0625, -0.0625, -0.0875, -0.0625, -0.125, 0.0625, -0.125, -0.0625, 0.125, -0.0625, -0.125, 0.0625, -0.125, 0.0625, -0.0875, 0.0875, -0.0625, 0.125, -0.0625, 0.125, 0.0625, 0.0875, 0.0625, 0.0625, 0.0875, 0.0625, 0.125, 0.0625, 0.0, 0.0625, 1.0, -0.0625, 1.0, -0.0625, 0.0, 0.0625, 0.0, 0.0625, 1.0, -0.0625, 1.0, -0.0625, 0.0, -0.125, 1.0, -0.125, 0.0, -0.0875, 0.0, -0.0875, 1.0, -0.125, 0.9902, -0.125, -0.009843, -0.0875, -0.009843, -0.0875, 0.9902, -0.0625, 0.0, -0.0625, 1.0, -0.0875, 1.0, -0.0875, 0.0, 0.0875, 0.0, 0.125, 0.0, 0.125, 1.0, 0.0875, 1.0, -0.125, 1.0, -0.125, 0.0, 0.125, 0.0, 0.125, 1.0, 0.0625, 0.0, 0.0625, 1.0, -0.0625, 1.0, -0.0625, 0.0, 0.0875, 0.0, 0.125, 0.0, 0.125, 1.0, 0.0875, 1.0, 0.0875, 0.0, 0.0875, 1.0, 0.0625, 1.0, 0.0625, 0.0])
me_cube_076.materials.append(mat_stone)
me_cube_076.update()
me_cube_078 = bpy.data.meshes.new('Cube.078')
me_cube_078.from_pydata([(0.25, -0.5, 0.0), (-0.5, -0.25, 0.0), (0.5, 0.25, 0.0), (0.5, 0.25, 4.0), (-0.5, -0.25, 4.0), (0.25, -0.5, 4.0), (-0.25, -0.5, 0.0), (-0.5, 0.25, 0.0), (0.5, -0.25, 0.0), (-0.25, -0.5, 4.0), (0.5, -0.25, 4.0), (-0.5, 0.25, 4.0), (0.25, 0.5, 0.0), (0.25, 0.5, 4.0), (-0.25, 0.5, 0.0), (-0.25, 0.5, 4.0), (0.35, 0.25, 4.0), (-0.35, -0.25, 4.0), (-0.25, 0.35, 4.0), (0.25, -0.35, 4.0), (0.25, 0.35, 4.0), (-0.25, -0.35, 4.0), (-0.35, 0.25, 4.0), (0.35, -0.25, 4.0), (0.25, 0.35, 0.0), (-0.25, -0.35, 0.0), (0.35, -0.25, 0.0), (-0.35, 0.25, 0.0), (-0.35, -0.25, 0.0), (0.35, 0.25, 0.0), (0.25, -0.35, 0.0), (-0.25, 0.35, 0.0)], [], [(13, 12, 14, 15), (14, 31, 18, 15), (1, 4, 11, 7), (4, 1, 28, 17), (27, 22, 18, 31), (27, 7, 11, 22), (24, 20, 16, 29), (19, 5, 0, 30), (0, 5, 9, 6), (25, 6, 9, 21), (25, 21, 17, 28), (6, 25, 28, 1, 7, 27, 31, 14, 12, 24, 29, 2, 8, 26, 30, 0), (9, 5, 19, 23, 10, 3, 16, 20, 13, 15, 18, 22, 11, 4, 17, 21), (2, 3, 10, 8), (3, 2, 29, 16), (30, 26, 23, 19), (26, 8, 10, 23), (13, 20, 24, 12)])
_uv = me_cube_078.uv_layers.new(name='UVMap')
_uv.uv.foreach_set('vector', [0.0625, 1.0, 0.0625, 0.0, -0.0625, 0.0, -0.0625, 1.0, -0.125, 0.0, -0.0875, 0.0, -0.0875, 1.0, -0.125, 1.0, 0.0625, 0.0, 0.0625, 1.0, -0.0625, 1.0, -0.0625, 0.0, 0.125, 1.0, 0.125, 0.0, 0.0875, 0.0, 0.0875, 1.0, -0.0625, 0.0, -0.0625, 1.0, -0.0875, 1.0, -0.0875, 0.0, -0.0875, 0.0, -0.125, 0.0, -0.125, 1.0, -0.0875, 1.0, 0.0875, 0.0, 0.0875, 1.0, 0.0625, 1.0, 0.0625, 0.0, -0.0875, 1.0, -0.125, 1.0, -0.125, 0.0, -0.0875, 0.0, -0.0625, 0.0, -0.0625, 1.0, 0.0625, 1.0, 0.0625, 0.0, 0.0875, 0.0, 0.125, 0.0, 0.125, 1.0, 0.0875, 1.0, 0.0875, 0.0, 0.0875, 1.0, 0.0625, 1.0, 0.0625, 0.0, 0.125, 0.0625, 0.0875, 0.0625, 0.0625, 0.0875, 0.0625, 0.125, -0.0625, 0.125, -0.0625, 0.0875, -0.0875, 0.0625, -0.125, 0.0625, -0.125, -0.0625, -0.0875, -0.0625, -0.0625, -0.0875, -0.0625, -0.125, 0.0625, -0.125, 0.0625, -0.0875, 0.0875, -0.0625, 0.125, -0.0625, -0.0625, -0.125, 0.0625, -0.125, 0.0625, -0.0875, 0.0875, -0.0625, 0.125, -0.0625, 0.125, 0.0625, 0.0875, 0.0625, 0.0625, 0.0875, 0.0625, 0.125, -0.0625, 0.125, -0.0625, 0.0875, -0.0875, 0.0625, -0.125, 0.0625, -0.125, -0.0625, -0.0875, -0.0625, -0.0625, -0.0875, 0.0625, 0.0, 0.0625, 1.0, -0.0625, 1.0, -0.0625, 0.0, 0.125, 1.0, 0.125, 0.0, 0.0875, 0.0, 0.0875, 1.0, -0.0875, 0.0, -0.0625, 0.0, -0.0625, 1.0, -0.0875, 1.0, -0.0875, 0.0, -0.125, 0.0, -0.125, 1.0, -0.0875, 1.0, 0.125, 1.0, 0.0875, 1.0, 0.0875, 0.0, 0.125, 0.0])
me_cube_078.materials.append(mat_stone)
me_cube_078.update()
me_cube_079 = bpy.data.meshes.new('Cube.079')
me_cube_079.from_pydata([(-0.25, 0.5, 0.0), (-0.25, 0.5, 4.0), (0.25, 0.5, 0.0), (0.25, 0.5, 4.0), (-0.25, -0.5, 0.0), (0.5, -0.25, 0.0), (0.5, -0.25, 4.0), (-0.25, -0.5, 4.0), (0.5, 0.25, 0.0), (0.25, -0.5, 0.0), (0.25, -0.5, 4.0), (0.5, 0.25, 4.0), (0.25, 0.25, 4.0), (0.25, -0.25, 4.0), (0.25, -0.25, 0.0), (0.25, 0.25, 0.0)], [], [(15, 2, 3, 12), (8, 11, 6, 5), (0, 1, 3, 2), (12, 11, 8, 15), (5, 14, 9, 4, 0, 2, 15, 8), (1, 0, 4, 7), (5, 6, 13, 14), (9, 10, 7, 4), (13, 10, 9, 14), (12, 3, 1, 7, 10, 13, 6, 11)])
_uv = me_cube_079.uv_layers.new(name='UVMap')
_uv.uv.foreach_set('vector', [0.0625, 0.0, 0.125, 0.0, 0.125, 1.0, 0.0625, 1.0, 0.0625, 0.0, 0.0625, 1.0, -0.0625, 1.0, -0.0625, 0.0, 0.0625, 0.0, 0.0625, 1.0, -0.0625, 1.0, -0.0625, 0.0, -0.0625, 1.0, -0.125, 1.0, -0.125, 0.0, -0.0625, 0.0, -0.125, -0.0625, -0.0625, -0.0625, -0.0625, -0.125, 0.0625, -0.125, 0.0625, 0.125, -0.0625, 0.125, -0.0625, 0.0625, -0.125, 0.0625, -0.125, 1.0, -0.125, 0.0, 0.125, 0.0, 0.125, 1.0, 0.125, 0.0, 0.125, 1.0, 0.0625, 1.0, 0.0625, 0.0, 0.0625, 0.0, 0.0625, 1.0, -0.0625, 1.0, -0.0625, 0.0, -0.0625, 1.0, -0.125, 1.0, -0.125, 0.0, -0.0625, 0.0, 0.0625, 0.0625, 0.0625, 0.125, -0.0625, 0.125, -0.0625, -0.125, 0.0625, -0.125, 0.0625, -0.0625, 0.125, -0.0625, 0.125, 0.0625])
me_cube_079.materials.append(mat_stone)
me_cube_079.update()
me_cube_081 = bpy.data.meshes.new('Cube.081')
me_cube_081.from_pydata([(-0.25, 0.5, 0.0), (-0.25, 0.5, 4.0), (0.25, 0.5, 0.0), (0.25, 0.5, 4.0), (-0.25, -0.5, 0.0), (0.5, -0.25, 0.0), (-0.5, 0.25, 0.0), (0.5, -0.25, 4.0), (-0.5, 0.25, 4.0), (-0.25, -0.5, 4.0), (0.5, 0.25, 0.0), (-0.5, -0.25, 0.0), (0.25, -0.5, 0.0), (0.25, -0.5, 4.0), (0.5, 0.25, 4.0), (-0.5, -0.25, 4.0), (0.25, 0.25, 4.0), (-0.25, -0.25, 4.0), (-0.25, 0.25, 4.0), (0.25, -0.25, 4.0), (0.25, -0.25, 0.0), (-0.25, 0.25, 0.0), (0.25, 0.25, 0.0), (-0.25, -0.25, 0.0)], [], [(0, 21, 18, 1), (21, 6, 8, 18), (10, 14, 7, 5), (0, 1, 3, 2), (2, 3, 16, 22), (4, 9, 17, 23), (17, 15, 11, 23), (10, 22, 16, 14), (5, 7, 19, 20), (3, 1, 18, 8, 15, 17, 9, 13, 19, 7, 14, 16), (12, 13, 9, 4), (11, 15, 8, 6), (12, 20, 19, 13), (2, 22, 10, 5, 20, 12, 4, 23, 11, 6, 21, 0)])
_uv = me_cube_081.uv_layers.new(name='UVMap')
_uv.uv.foreach_set('vector', [-0.125, 0.0, -0.0625, 0.0, -0.0625, 1.0, -0.125, 1.0, 0.0625, 0.0, 0.125, 0.0, 0.125, 1.0, 0.0625, 1.0, 0.0625, 0.0, 0.0625, 1.0, -0.0625, 1.0, -0.0625, 0.0, 0.0625, 0.0, 0.0625, 1.0, -0.0625, 1.0, -0.0625, 0.0, 0.125, 0.0, 0.125, 1.0, 0.0625, 1.0, 0.0625, 0.0, 0.125, 0.0, 0.125, 1.0, 0.0625, 1.0, 0.0625, 0.0, -0.0625, 1.0, -0.125, 1.0, -0.125, 0.0, -0.0625, 0.0, -0.125, 0.0, -0.0625, 0.0, -0.0625, 1.0, -0.125, 1.0, 0.125, 0.0, 0.125, 1.0, 0.0625, 1.0, 0.0625, 0.0, 0.5625, 0.625, 0.4375, 0.625, 0.4375, 0.5625, 0.375, 0.5625, 0.375, 0.4375, 0.4375, 0.4375, 0.4375, 0.375, 0.5625, 0.375, 0.5625, 0.4375, 0.625, 0.4375, 0.625, 0.5625, 0.5625, 0.5625, 0.0625, 0.0, 0.0625, 1.0, -0.0625, 1.0, -0.0625, 0.0, 0.0625, 0.0, 0.0625, 1.0, -0.0625, 1.0, -0.0625, 0.0, -0.125, 0.0, -0.0625, 0.0, -0.0625, 1.0, -0.125, 1.0, -0.0625, 0.125, -0.0625, 0.0625, -0.125, 0.0625, -0.125, -0.0625, -0.0625, -0.0625, -0.0625, -0.125, 0.0625, -0.125, 0.0625, -0.0625, 0.125, -0.0625, 0.125, 0.0625, 0.0625, 0.0625, 0.0625, 0.125])
me_cube_081.materials.append(mat_stone)
me_cube_081.update()
me_cube_083 = bpy.data.meshes.new('Cube.083')
me_cube_083.from_pydata([(0.25, -0.5, 0.0), (0.25, -0.5, 4.0), (-0.25, -0.5, 0.0), (-0.25, -0.5, 4.0), (0.25, 0.5, 0.0), (0.25, 0.5, 4.0), (-0.25, 0.5, 0.0), (-0.25, 0.5, 4.0), (-0.25, -0.45, 2.5), (-0.25, -0.45, 0.0), (-0.25, 0.45, 2.5), (-0.25, 0.45, 0.0), (0.25, 0.45, 2.5), (0.25, -0.45, 0.0), (0.25, -0.45, 2.5), (0.25, 0.45, 0.0)], [], [(0, 1, 3, 2), (2, 3, 7, 6, 11, 10, 8, 9), (6, 7, 5, 4), (15, 4, 5, 1, 0, 13, 14, 12), (6, 4, 15, 11), (0, 2, 9, 13), (7, 3, 1, 5), (12, 10, 11, 15), (9, 8, 14, 13), (8, 10, 12, 14)])
_uv = me_cube_083.uv_layers.new(name='UVMap')
_uv.uv.foreach_set('vector', [0.0625, 0.0, 0.0625, 1.0, -0.0625, 1.0, -0.0625, 0.0, 0.125, 0.0, 0.125, 1.0, -0.125, 1.0, -0.125, 0.0, -0.1125, 0.0, -0.1125, 0.625, 0.1125, 0.625, 0.1125, 0.0, 0.0625, 0.0, 0.0625, 1.0, -0.0625, 1.0, -0.0625, 0.0, 0.1125, 0.0, 0.125, 0.0, 0.125, 1.0, -0.125, 1.0, -0.125, 0.0, -0.1125, 0.0, -0.1125, 0.625, 0.1125, 0.625, 0.375, 0.0625, 0.375, -0.0625, 0.3875, -0.0625, 0.3875, 0.0625, 0.625, -0.0625, 0.625, 0.0625, 0.6125, 0.0625, 0.6125, -0.0625, 0.625, 0.0625, 0.375, 0.0625, 0.375, -0.0625, 0.625, -0.0625, 0.0625, 0.625, -0.0625, 0.625, -0.0625, 0.0, 0.0625, 0.0, 0.0625, 0.0, 0.0625, 0.625, -0.0625, 0.625, -0.0625, 0.0, 0.6125, 0.0625, 0.3875, 0.0625, 0.3875, -0.0625, 0.6125, -0.0625])
me_cube_083.materials.append(mat_stone)
me_cube_083.update()
me_cube_085 = bpy.data.meshes.new('Cube.085')
me_cube_085.from_pydata([(0.25, -1.5, 0.0), (0.25, -1.5, 4.0), (-0.25, -1.5, 0.0), (-0.25, -1.5, 4.0), (0.25, 1.5, 0.0), (0.25, 1.5, 4.0), (-0.25, 1.5, 0.0), (-0.25, 1.5, 4.0), (-0.25, -0.45, 2.5), (-0.25, -0.45, 0.0), (-0.25, 0.45, 2.5), (-0.25, 0.45, 0.0), (0.25, 0.45, 2.5), (0.25, -0.45, 0.0), (0.25, -0.45, 2.5), (0.25, 0.45, 0.0)], [], [(0, 1, 3, 2), (2, 3, 7, 6, 11, 10, 8, 9), (6, 7, 5, 4), (15, 4, 5, 1, 0, 13, 14, 12), (6, 4, 15, 11), (0, 2, 9, 13), (7, 3, 1, 5), (12, 10, 11, 15), (13, 9, 8, 14), (8, 10, 12, 14)])
_uv = me_cube_085.uv_layers.new(name='UVMap')
_uv.uv.foreach_set('vector', [0.0625, 0.0, 0.0625, 1.0, -0.0625, 1.0, -0.0625, 0.0, 0.875, 0.0, 0.875, 1.0, 0.125, 1.0, 0.125, 0.0, 0.3875, 0.0, 0.3875, 0.625, 0.6125, 0.625, 0.6125, 0.0, 0.0625, 0.0, 0.0625, 1.0, -0.0625, 1.0, -0.0625, 0.0, 0.6125, 0.0, 0.875, 0.0, 0.875, 1.0, 0.125, 1.0, 0.125, 0.0, 0.3875, 0.0, 0.3875, 0.625, 0.6125, 0.625, 0.125, 0.0625, 0.125, -0.0625, 0.3875, -0.0625, 0.3875, 0.0625, 0.875, -0.0625, 0.875, 0.0625, 0.6125, 0.0625, 0.6125, -0.0625, 0.875, 0.0625, 0.125, 0.0625, 0.125, -0.0625, 0.875, -0.0625, 0.0625, 0.625, -0.0625, 0.625, -0.0625, 0.0, 0.0625, 0.0, -0.0625, 0.0, 0.0625, 0.0, 0.0625, 0.625, -0.0625, 0.625, 0.6125, 0.0625, 0.3875, 0.0625, 0.3875, -0.0625, 0.6125, -0.0625])
me_cube_085.materials.append(mat_stone)
me_cube_085.update()
me_cube_086 = bpy.data.meshes.new('Cube.086')
me_cube_086.from_pydata([(0.25, -1.5, 0.0), (0.25, -1.5, 4.0), (-0.25, -1.5, 0.0), (-0.25, -1.5, 4.0), (0.25, 1.5, 0.0), (0.25, 1.5, 4.0), (-0.25, 1.5, 0.0), (-0.25, 1.5, 4.0), (-0.25, -0.95, 2.5), (-0.25, -0.95, 0.0), (-0.25, 0.95, 2.5), (-0.25, 0.95, 0.0), (0.25, 0.95, 2.5), (0.25, -0.95, 0.0), (0.25, -0.95, 2.5), (0.25, 0.95, 0.0)], [], [(0, 1, 3, 2), (2, 3, 7, 6, 11, 10, 8, 9), (6, 7, 5, 4), (15, 4, 5, 1, 0, 13, 14, 12), (6, 4, 15, 11), (0, 2, 9, 13), (7, 3, 1, 5), (12, 10, 11, 15), (13, 9, 8, 14), (8, 10, 12, 14)])
_uv = me_cube_086.uv_layers.new(name='UVMap')
_uv.uv.foreach_set('vector', [0.0625, 0.0, 0.0625, 1.0, -0.0625, 1.0, -0.0625, 0.0, 0.875, 0.0, 0.875, 1.0, 0.125, 1.0, 0.125, 0.0, 0.2625, 0.0, 0.2625, 0.625, 0.7375, 0.625, 0.7375, 0.0, 0.0625, 0.0, 0.0625, 1.0, -0.0625, 1.0, -0.0625, 0.0, 0.7375, 0.0, 0.875, 0.0, 0.875, 1.0, 0.125, 1.0, 0.125, 0.0, 0.2625, 0.0, 0.2625, 0.625, 0.7375, 0.625, 0.125, 0.0625, 0.125, -0.0625, 0.2625, -0.0625, 0.2625, 0.0625, 0.875, -0.0625, 0.875, 0.0625, 0.7375, 0.0625, 0.7375, -0.0625, 0.875, 0.0625, 0.125, 0.0625, 0.125, -0.0625, 0.875, -0.0625, 0.0625, 0.625, -0.0625, 0.625, -0.0625, 0.0, 0.0625, 0.0, -0.0625, 0.0, 0.0625, 0.0, 0.0625, 0.625, -0.0625, 0.625, 0.7375, 0.0625, 0.2625, 0.0625, 0.2625, -0.0625, 0.7375, -0.0625])
me_cube_086.materials.append(mat_stone)
me_cube_086.update()
me_cube_087 = bpy.data.meshes.new('Cube.087')
me_cube_087.from_pydata([(0.25, -1.5, 0.0), (0.25, -1.5, 4.0), (-0.25, -1.5, 0.0), (-0.25, -1.5, 4.0), (0.25, 1.5, 0.0), (0.25, 1.5, 4.0), (-0.25, 1.5, 0.0), (-0.25, 1.5, 4.0), (-0.25, -0.95, 0.0), (-0.25, 0.95, 0.0), (0.25, -0.95, 0.0), (0.25, 0.95, 0.0), (-0.25, -0.7, 3.5), (-0.25, -0.95, 3.25), (-0.25, 0.95, 3.25), (-0.25, 0.7, 3.5), (0.25, 0.7, 3.5), (0.25, 0.95, 3.25), (0.25, -0.95, 3.25), (0.25, -0.7, 3.5)], [], [(0, 1, 3, 2), (17, 14, 9, 11), (6, 7, 5, 4), (6, 4, 11, 9), (0, 2, 8, 10), (7, 3, 1, 5), (11, 4, 5, 1, 0, 10, 18, 19, 16, 17), (2, 3, 7, 6, 9, 14, 15, 12, 13, 8), (10, 8, 13, 18), (14, 17, 16, 15), (12, 19, 18, 13), (12, 15, 16, 19)])
_uv = me_cube_087.uv_layers.new(name='UVMap')
_uv.uv.foreach_set('vector', [0.0625, 0.0, 0.0625, 1.0, -0.0625, 1.0, -0.0625, 0.0, 0.0625, 0.8125, -0.0625, 0.8125, -0.0625, 0.0, 0.0625, 0.0, 0.0625, 0.0, 0.0625, 1.0, -0.0625, 1.0, -0.0625, 0.0, 0.125, 0.0625, 0.125, -0.0625, 0.2625, -0.0625, 0.2625, 0.0625, 0.875, -0.0625, 0.875, 0.0625, 0.7375, 0.0625, 0.7375, -0.0625, 0.875, 0.0625, 0.125, 0.0625, 0.125, -0.0625, 0.875, -0.0625, 0.7375, 0.0, 0.875, 0.0, 0.875, 1.0, 0.125, 1.0, 0.125, 0.0, 0.2625, 0.0, 0.2625, 0.8125, 0.325, 0.875, 0.675, 0.875, 0.7375, 0.8125, 0.875, 0.0, 0.875, 1.0, 0.125, 1.0, 0.125, 0.0, 0.2625, 0.0, 0.2625, 0.8125, 0.325, 0.875, 0.675, 0.875, 0.7375, 0.8125, 0.7375, 0.0, -0.0625, 0.0, 0.0625, 0.0, 0.0625, 0.8125, -0.0625, 0.8125, 0.2625, 0.0625, 0.2625, -0.0625, 0.325, -0.0625, 0.325, 0.0625, 0.675, 0.0625, 0.675, -0.0625, 0.7375, -0.0625, 0.7375, 0.0625, 0.675, 0.0625, 0.325, 0.0625, 0.325, -0.0625, 0.675, -0.0625])
me_cube_087.materials.append(mat_stone)
me_cube_087.update()
me_cube_002 = bpy.data.meshes.new('Cube.002')
me_cube_002.from_pydata([(-2.0, -2.0, -5.96e-08), (-2.0, -2.0, 0.5), (-2.0, 2.0, -5.96e-08), (-2.0, 2.0, 0.5), (2.0, -2.0, -5.96e-08), (2.0, -2.0, 0.5), (2.0, 2.0, -5.96e-08), (2.0, 2.0, 0.5), (-2.0, 0.0, 2.5), (2.0, 0.0, 2.5)], [], [(0, 1, 8, 3, 2), (2, 3, 7, 6), (6, 7, 9, 5, 4), (4, 5, 1, 0), (2, 6, 4, 0), (9, 8, 1, 5), (7, 3, 8, 9)])
me_cube_002.polygons.foreach_set('material_index', [0, 0, 0, 0, 2, 1, 1])
_uv = me_cube_002.uv_layers.new(name='UVMap')
_uv.uv.foreach_set('vector', [1.0, 0.0, 1.0, 0.125, 0.5, 0.625, 0.0, 0.125, 0.0, 0.0, 1.0, 0.0, 1.0, 0.125, 0.0, 0.125, 0.0, 0.0, 1.0, 0.0, 1.0, 0.125, 0.5, 0.625, 0.0, 0.125, 0.0, 0.0, 1.0, 0.0, 1.0, 0.125, 0.0, 0.125, 0.0, 0.0, 1.0, 1.0, 0.0, 1.0, 0.0, 0.0, 1.0, 0.0, 1.0, 0.625, 0.0, 0.625, 0.0, 0.125, 1.0, 0.125, 0.0, 0.125, 1.0, 0.125, 1.0, 0.625, 0.0, 0.625])
me_cube_002.materials.append(mat_stone)
me_cube_002.materials.append(mat_roof)
me_cube_002.materials.append(mat_ceiling)
me_cube_002.update()
me_cube_003 = bpy.data.meshes.new('Cube.003')
me_cube_003.from_pydata([(-2.0, -2.0, 0.0), (-2.0, -2.0, 0.5), (-2.0, 2.0, 0.0), (-2.0, 2.0, 0.5), (2.0, -2.0, 0.0), (2.0, -2.0, 0.5), (2.0, 2.0, 0.0), (2.0, 2.0, 0.5), (0.0, 2.0, 2.5), (2.0, 0.0, 2.5), (0.0, 0.0, 2.5)], [], [(2, 0, 1, 3), (2, 3, 8, 7, 6), (6, 7, 9, 5, 4), (9, 10, 1, 5), (2, 6, 4, 0), (0, 4, 5, 1), (9, 7, 10), (8, 3, 1, 10), (7, 8, 10)])
me_cube_003.polygons.foreach_set('material_index', [0, 0, 0, 1, 2, 0, 1, 1, 1])
_uv = me_cube_003.uv_layers.new(name='UVMap')
_uv.uv.foreach_set('vector', [0.0, 0.0, 1.0, 0.0, 1.0, 0.125, 0.0, 0.125, 1.0, 0.0, 1.0, 0.125, 0.5, 0.625, 0.0, 0.125, 0.0, 0.0, 1.0, 0.0, 1.0, 0.125, 0.5, 0.625, 0.0, 0.125, 0.0, 0.0, 1.0, 0.625, 0.5, 0.625, 0.0, 0.125, 1.0, 0.125, 1.0, 1.0, 0.0, 1.0, 0.0, 0.0, 1.0, 0.0, 0.0, 0.0, 1.0, 0.0, 1.0, 0.125, 0.0, 0.125, 0.5, 0.625, 0.5, 0.125, 1.0, 0.625, 0.0, 0.625, 0.0, 0.125, 1.0, 0.125, 0.5, 0.625, 1.0, 0.125, 1.0, 0.625, 0.5, 0.625])
me_cube_003.materials.append(mat_stone)
me_cube_003.materials.append(mat_roof)
me_cube_003.materials.append(mat_ceiling)
me_cube_003.update()
me_cube_004 = bpy.data.meshes.new('Cube.004')
me_cube_004.from_pydata([(-2.0, -2.0, 0.0), (-2.0, -2.0, 0.5), (-2.0, 2.0, 0.0), (-2.0, 2.0, 0.5), (2.0, -2.0, 0.0), (2.0, -2.0, 0.5), (2.0, 2.0, 0.0), (2.0, 2.0, 0.5), (-2.0, 0.0, 2.5), (0.0, 2.0, 2.5), (2.0, 0.0, 2.5), (0.0, 0.0, 2.5)], [], [(0, 1, 8, 3, 2), (2, 3, 9, 7, 6), (6, 7, 10, 5, 4), (10, 11, 8, 1, 5), (2, 6, 4, 0), (0, 4, 5, 1), (7, 9, 11), (10, 7, 11), (3, 8, 11), (9, 3, 11)])
me_cube_004.polygons.foreach_set('material_index', [0, 0, 0, 1, 2, 0, 1, 1, 1, 1])
_uv = me_cube_004.uv_layers.new(name='UVMap')
_uv.uv.foreach_set('vector', [1.0, 0.0, 1.0, 0.125, 0.5, 0.625, 0.0, 0.125, 0.0, 0.0, 1.0, 0.0, 1.0, 0.125, 0.5, 0.625, 0.0, 0.125, 0.0, 0.0, 1.0, 0.0, 1.0, 0.125, 0.5, 0.625, 2.98e-08, 0.125, 2.98e-08, 0.0, 1.0, 0.625, 0.5, 0.625, 0.0, 0.625, 0.0, 0.125, 1.0, 0.125, 1.0, 1.0, 0.0, 1.0, 0.0, 2.98e-08, 1.0, 2.98e-08, 0.0, 0.0, 1.0, 0.0, 1.0, 0.125, 0.0, 0.125, 1.0, 0.125, 1.0, 0.625, 0.5, 0.625, 5.96e-08, 0.625, 0.0, 0.125, 0.5, 0.625, 1.0, 0.125, 1.0, 0.625, 0.5, 0.625, 1.49e-08, 0.625, -1.49e-08, 0.125, 0.5, 0.625])
me_cube_004.materials.append(mat_stone)
me_cube_004.materials.append(mat_roof)
me_cube_004.materials.append(mat_ceiling)
me_cube_004.update()
me_cube_007 = bpy.data.meshes.new('Cube.007')
me_cube_007.from_pydata([(-2.0, -2.0, 0.0), (-2.0, -2.0, 0.5), (-2.0, 2.0, 0.0), (-2.0, 2.0, 0.5), (2.0, -2.0, 0.0), (2.0, -2.0, 0.5), (2.0, 2.0, 0.0), (2.0, 2.0, 0.5), (-2.0, 0.0, 2.5), (0.0, 2.0, 2.5), (2.0, 0.0, 2.5), (0.0, -2.0, 2.5), (0.0, 0.0, 2.5)], [], [(0, 1, 8, 3, 2), (2, 3, 9, 7, 6), (6, 7, 10, 5, 4), (4, 5, 11, 1, 0), (2, 6, 4, 0), (8, 1, 12), (11, 12, 1), (11, 5, 12), (10, 12, 5), (3, 8, 12), (9, 3, 12), (7, 9, 12), (10, 7, 12)])
me_cube_007.polygons.foreach_set('material_index', [0, 0, 0, 0, 2, 1, 1, 1, 1, 1, 1, 1, 1])
_uv = me_cube_007.uv_layers.new(name='UVMap')
_uv.uv.foreach_set('vector', [1.0, 0.0, 1.0, 0.125, 0.5, 0.625, 0.0, 0.125, 0.0, 0.0, 1.0, 0.0, 1.0, 0.125, 0.5, 0.625, 0.0, 0.125, 0.0, 0.0, 1.0, 0.0, 1.0, 0.125, 0.5, 0.625, 0.0, 0.125, 0.0, 0.0, 1.0, 0.0, 1.0, 0.125, 0.5, 0.625, 0.0, 0.125, 0.0, 0.0, 1.0, 1.0, 0.0, 1.0, 0.0, 0.0, 1.0, 0.0, 0.0, 0.625, 0.0, 0.125, 0.5, 0.625, 1.0, 0.625, 0.5, 0.625, 1.0, 0.125, -2.98e-08, 0.625, 0.0, 0.125, 0.5, 0.625, 1.0, 0.625, 0.5, 0.625, 1.0, 0.125, 1.0, 0.125, 1.0, 0.625, 0.5, 0.625, 1.49e-08, 0.625, -1.49e-08, 0.125, 0.5, 0.625, 1.0, 0.125, 1.0, 0.625, 0.5, 0.625, 5.96e-08, 0.625, 0.0, 0.125, 0.5, 0.625])
me_cube_007.materials.append(mat_stone)
me_cube_007.materials.append(mat_roof)
me_cube_007.materials.append(mat_ceiling)
me_cube_007.update()
me_cube_008 = bpy.data.meshes.new('Cube.008')
me_cube_008.from_pydata([(-2.0, -2.0, 0.0), (-2.0, -2.0, 0.5), (-2.0, 2.0, 0.0), (-2.0, 2.0, 4.5), (2.0, -2.0, 0.0), (2.0, -2.0, 0.5), (2.0, 2.0, 0.0), (2.0, 2.0, 4.5)], [], [(0, 1, 3, 2), (2, 3, 7, 6), (6, 7, 5, 4), (4, 5, 1, 0), (2, 6, 4, 0), (7, 3, 1, 5)])
me_cube_008.polygons.foreach_set('material_index', [0, 0, 0, 0, 2, 1])
_uv = me_cube_008.uv_layers.new(name='UVMap')
_uv.uv.foreach_set('vector', [1.0, 0.0, 1.0, 0.125, 0.0, 1.125, 0.0, 0.0, 1.0, 0.0, 1.0, 1.125, 0.0, 1.125, 0.0, 0.0, 1.0, 0.125, 1.0, 1.25, 0.0, 0.25, 0.0, 0.125, 1.0, 0.0, 1.0, 0.125, 0.0, 0.125, 0.0, 0.0, 1.0, 1.0, 0.0, 1.0, 0.0, 0.0, 1.0, 0.0, 1.0, 1.125, 0.0, 1.125, 0.0, 0.125, 1.0, 0.125])
me_cube_008.materials.append(mat_stone)
me_cube_008.materials.append(mat_roof)
me_cube_008.materials.append(mat_ceiling)
me_cube_008.update()
me_cube_009 = bpy.data.meshes.new('Cube.009')
me_cube_009.from_pydata([(-2.0, -2.0, 0.0), (-2.0, -2.0, 0.5), (-2.0, 2.0, 0.0), (-2.0, 2.0, 4.5), (2.0, -2.0, 0.0), (2.0, -2.0, 4.5), (2.0, 2.0, 0.0), (2.0, 2.0, 4.5)], [], [(0, 1, 3, 2), (2, 3, 7, 6), (6, 7, 5, 4), (4, 5, 1, 0), (2, 6, 4, 0), (7, 1, 5), (3, 1, 7)])
me_cube_009.polygons.foreach_set('material_index', [0, 0, 0, 0, 2, 1, 1])
_uv = me_cube_009.uv_layers.new(name='UVMap')
_uv.uv.foreach_set('vector', [1.0, 5.96e-08, 1.0, 0.125, 0.0, 1.125, 0.0, 5.96e-08, 1.0, 5.96e-08, 1.0, 1.125, 0.0, 1.125, 0.0, 5.96e-08, 1.0, 5.96e-08, 1.0, 1.125, 0.0, 1.125, 0.0, 5.96e-08, 1.0, 5.96e-08, 1.0, 1.125, 0.0, 0.125, 0.0, 5.96e-08, 1.0, 1.0, 0.0, 1.0, 0.0, 0.0, 1.0, 0.0, 0.0, 1.125, 1.0, 0.125, 1.0, 1.125, 0.0, 1.125, 0.0, 0.125, 1.0, 1.125])
me_cube_009.materials.append(mat_stone)
me_cube_009.materials.append(mat_roof)
me_cube_009.materials.append(mat_ceiling)
me_cube_009.update()
me_cube_010 = bpy.data.meshes.new('Cube.010')
me_cube_010.from_pydata([(2.0, -2.0, 0.0), (2.0, -2.0, 0.5), (-2.0, -2.0, 0.0), (-2.0, -2.0, 0.5), (2.0, 2.0, 0.0), (2.0, 2.0, 0.5), (-2.0, 2.0, 0.0), (-2.0, 2.0, 4.5)], [], [(0, 1, 3, 2), (2, 3, 7, 6), (6, 7, 5, 4), (4, 5, 1, 0), (2, 6, 4, 0), (7, 1, 5), (3, 1, 7)])
me_cube_010.polygons.foreach_set('material_index', [0, 0, 0, 0, 2, 1, 1])
_uv = me_cube_010.uv_layers.new(name='UVMap')
_uv.uv.foreach_set('vector', [1.0, 0.0, 1.0, 0.125, 0.0, 0.125, 0.0, 0.0, 1.0, 0.125, 1.0, 0.25, 0.0, 1.25, 0.0, 0.125, 1.0, 0.125, 1.0, 1.25, 0.0, 0.25, 0.0, 0.125, 1.0, 0.0, 1.0, 0.125, 0.0, 0.125, 0.0, 0.0, 1.0, 0.0, 1.0, 1.0, -5.96e-08, 1.0, 0.0, -5.96e-08, 1.0, 1.125, 0.0, 0.125, 1.0, 0.125, -5.96e-08, 0.125, 1.0, 0.125, 0.0, 1.125])
me_cube_010.materials.append(mat_stone)
me_cube_010.materials.append(mat_roof)
me_cube_010.materials.append(mat_ceiling)
me_cube_010.update()
me_cube_011 = bpy.data.meshes.new('Cube.011')
me_cube_011.from_pydata([(2.0, -2.0, 0.0), (2.0, -2.0, 4.5), (-2.0, -2.0, 0.0), (-2.0, -2.0, 0.5), (2.0, 2.0, 0.0), (2.0, 2.0, 0.5), (-2.0, 2.0, 0.0), (-2.0, 2.0, 4.5)], [], [(0, 1, 3, 2), (2, 3, 7, 6), (6, 7, 5, 4), (4, 5, 1, 0), (2, 6, 4, 0), (7, 1, 5), (3, 1, 7)])
me_cube_011.polygons.foreach_set('material_index', [0, 0, 0, 0, 2, 1, 1])
_uv = me_cube_011.uv_layers.new(name='UVMap')
_uv.uv.foreach_set('vector', [1.0, 0.0, 1.0, 1.125, 0.0, 0.125, 0.0, 0.0, 1.0, 0.0, 1.0, 0.125, 0.0, 1.125, 0.0, 0.0, 1.0, -2.98e-08, 1.0, 1.125, 0.0, 0.125, 0.0, -2.98e-08, 1.0, -2.98e-08, 1.0, 0.125, 0.0, 1.125, 0.0, -2.98e-08, 1.0, 0.0, 1.0, 1.0, -5.96e-08, 1.0, 0.0, -5.96e-08, 1.0, 1.125, 0.0, 1.125, 0.5, 0.125, 0.5, 0.125, 1.0, 1.125, 0.0, 1.125])
me_cube_011.materials.append(mat_stone)
me_cube_011.materials.append(mat_roof)
me_cube_011.materials.append(mat_ceiling)
me_cube_011.update()
me_cube = bpy.data.meshes.new('Cube')
me_cube.from_pydata([(-2.0, -2.0, 0.0), (-2.0, -2.0, 4.0), (-2.0, 2.0, 0.0), (-2.0, 2.0, 4.0), (2.0, -2.0, 0.0), (2.0, -2.0, 4.0), (2.0, 2.0, 0.0), (2.0, 2.0, 4.0)], [], [(0, 1, 3, 2), (2, 3, 7, 6), (6, 7, 5, 4), (4, 5, 1, 0), (2, 6, 4, 0), (7, 3, 1, 5)])
me_cube.polygons.foreach_set('material_index', [0, 0, 0, 0, 1, 0])
_uv = me_cube.uv_layers.new(name='UVMap')
_uv.uv.foreach_set('vector', [1.0, 0.0, 1.0, 1.0, 0.0, 1.0, 0.0, 0.0, 1.0, 0.0, 1.0, 1.0, 0.0, 1.0, 0.0, 0.0, 1.0, 0.0, 1.0, 1.0, 0.0, 1.0, 0.0, 0.0, 1.0, 0.0, 1.0, 1.0, 0.0, 1.0, 0.0, 0.0, 1.0, 1.0, 0.0, 1.0, 0.0, 0.0, 1.0, 0.0, 1.0, 1.0, 0.0, 1.0, 0.0, 0.0, 1.0, 0.0])
me_cube.materials.append(mat_stone)
me_cube.materials.append(mat_ceiling)
me_cube.update()
me_cube_012 = bpy.data.meshes.new('Cube.012')
me_cube_012.from_pydata([(-2.0, -2.0, 0.0), (-2.0, -2.0, 0.5), (-2.0, 2.0, 0.0), (-2.0, 2.0, 4.5), (2.0, -2.0, 0.0), (2.0, -2.0, 0.5), (2.0, 2.0, 0.0), (2.0, 2.0, 4.5), (-2.0, 0.0, 2.5), (2.0, 0.0, 2.5), (0.0, -2.0, 2.5), (0.0, 0.0, 2.5)], [], [(0, 1, 8, 3, 2), (2, 3, 7, 6), (6, 7, 9, 5, 4), (4, 5, 10, 1, 0), (2, 6, 4, 0), (10, 5, 11), (3, 1, 11, 5, 7), (10, 11, 1)])
me_cube_012.polygons.foreach_set('material_index', [0, 0, 0, 0, 2, 1, 1, 1])
_uv = me_cube_012.uv_layers.new(name='UVMap')
_uv.uv.foreach_set('vector', [1.0, 0.0, 1.0, 0.125, 0.5, 0.625, 0.0, 1.125, 0.0, 0.0, 1.0, 0.0, 1.0, 1.125, 0.0, 1.125, 0.0, 0.0, 1.0, 0.0, 1.0, 1.125, 0.5, 0.625, 0.0, 0.125, 0.0, 0.0, 1.0, 0.0, 1.0, 0.125, 0.5, 0.625, 0.0, 0.125, 0.0, 0.0, 1.0, 1.0, 0.0, 1.0, 0.0, 0.0, 1.0, 0.0, -2.98e-08, 0.625, 0.0, 0.125, 0.5, 0.625, 0.0, 1.125, 0.0, 0.125, 0.5, 0.625, 1.0, 0.125, 1.0, 1.125, 1.0, 0.625, 0.5, 0.625, 1.0, 0.125])
me_cube_012.materials.append(mat_stone)
me_cube_012.materials.append(mat_roof)
me_cube_012.materials.append(mat_ceiling)
me_cube_012.update()
me_cube_013 = bpy.data.meshes.new('Cube.013')
me_cube_013.from_pydata([(0.25, -0.5, 0.0), (-0.25, 0.5, 0.0), (0.25, -0.5, 4.0), (-0.25, -0.5, 0.0), (0.25, 0.5, 0.0), (-0.25, -0.5, 4.0), (0.25, 0.5, 0.0), (-0.25, -0.5, 0.0), (0.25, 0.5, 4.0), (0.5, -0.25, 0.0), (-0.25, 0.5, 0.0), (-0.25, 0.5, 4.0), (0.5, -0.25, 1.5), (0.25, -0.5, 0.0), (0.5, 0.25, 0.0), (0.5, 0.25, 1.5), (0.25, -0.35, 1.5), (0.35, 0.25, 1.5), (0.35, -0.25, 1.5), (0.25, 0.35, 0.0), (0.35, -0.25, 0.0), (0.35, 0.25, 0.0), (0.25, -0.35, 0.0), (-0.25, -0.5, 0.0), (0.25, 0.5, 0.0), (0.25, 0.35, 1.5), (0.25, 0.35, 0.0)], [(6, 8), (1, 10), (0, 13), (3, 5), (3, 23)], [(6, 26, 19, 24), (11, 5, 2, 8), (10, 4, 24), (0, 7, 23), (9, 20, 22, 13, 23, 10, 24, 26, 21, 14), (14, 15, 12, 9), (20, 18, 16, 22), (9, 12, 18, 20), (15, 14, 21, 17), (8, 2, 13, 22, 16, 25, 26, 24), (25, 17, 21, 26), (15, 17, 25, 16, 18, 12), (24, 10, 11, 8), (10, 23, 5, 11), (5, 23, 13, 2)])
_uv = me_cube_013.uv_layers.new(name='UVMap')
_uv.uv.foreach_set('vector', [0.5161, 0.6179, 0.5161, 0.5804, 0.5161, 0.5804, 0.5161, 0.6179, -0.0625, 0.125, -0.0625, -0.125, 0.0625, -0.125, 0.0625, 0.125, 0.3911, 0.6179, 0.5161, 0.6179, 0.5161, 0.6179, 0.5161, 0.3679, 0.3911, 0.3679, 0.3911, 0.3679, -0.125, -0.0625, -0.0875, -0.0625, -0.0625, -0.0875, -0.0625, -0.125, 0.0625, -0.125, 0.0625, 0.125, -0.0625, 0.125, -0.0625, 0.0875, -0.0875, 0.0625, -0.125, 0.0625, 0.0625, 5.96e-08, 0.0625, 0.375, -0.0625, 0.375, -0.0625, 5.96e-08, 0.04814, 5.96e-08, 0.04814, 0.375, 0.02314, 0.375, 0.02314, 5.96e-08, 0.125, 5.96e-08, 0.125, 0.375, 0.0875, 0.375, 0.0875, 5.96e-08, -0.125, 0.375, -0.125, 5.96e-08, -0.0875, 5.96e-08, -0.0875, 0.375, 0.125, 1.0, -0.125, 1.0, -0.125, 5.96e-08, -0.0875, 5.96e-08, -0.0875, 0.375, 0.0875, 0.375, 0.0875, 5.96e-08, 0.125, 5.96e-08, 0.02314, 0.375, 0.04814, 0.375, 0.04814, 5.96e-08, 0.02314, 5.96e-08, 0.5786, 0.5554, 0.5411, 0.5554, 0.5161, 0.5804, 0.5161, 0.4054, 0.5411, 0.4304, 0.5786, 0.4304, -0.0625, 5.96e-08, 0.0625, 5.96e-08, 0.0625, 1.0, -0.0625, 1.0, -0.125, 5.96e-08, 0.125, 5.96e-08, 0.125, 1.0, -0.125, 1.0, -0.0625, 1.0, -0.0625, 5.96e-08, 0.0625, 5.96e-08, 0.0625, 1.0])
me_cube_013.materials.append(mat_stone)
me_cube_013.update()
me_cube_015 = bpy.data.meshes.new('Cube.015')
me_cube_015.from_pydata([(-2.0, -4.0, -0.25), (-2.0, -4.0, 0.25), (-2.0, 4.0, -0.25), (-2.0, 4.0, 0.25), (2.0, -4.0, -0.25), (2.0, -4.0, 0.25), (2.0, 4.0, -0.25), (2.0, 4.0, 0.25), (-1.5, 4.0, 0.25), (-1.0, 4.0, 4.25), (1.0, 4.0, 4.25), (1.5, 4.0, 0.25), (-1.0, -3.5, 1.5), (-1.0, 4.0, 5.5), (1.0, 4.0, 5.5), (1.0, -3.5, 1.5), (1.5, 4.0, 4.25), (2.0, 4.0, 3.75), (-1.5, 4.0, 4.25), (1.5, 4.0, 3.75), (-0.75, 4.0, 4.25), (-0.75, -3.5, 0.25), (-0.75, -3.5, 1.5), (-0.75, 4.0, 5.5), (0.75, 4.0, 4.25), (0.75, -3.5, 0.25), (0.75, 4.0, 5.5), (0.75, -3.5, 1.5), (-1.5, 4.0, 3.75), (2.0, 4.0, 4.25), (-2.0, 4.0, 3.75), (-2.0, 4.0, 4.25), (-1.0, -3.5, 3.75), (1.0, -3.5, 3.75), (2.0, -4.0, 4.25), (2.0, -4.0, 3.75), (-2.0, -4.0, 3.75), (-2.0, -4.0, 4.25), (-1.0, -3.0, 3.75), (1.0, -3.0, 3.75), (-1.0, -3.0, 5.5), (1.0, -3.0, 5.5), (1.5, -3.4, 4.25), (1.4, -3.5, 4.25), (-1.5, -3.4, 5.5), (-1.4, -3.5, 5.5), (1.4, -3.5, 5.5), (1.5, -3.4, 5.5), (-1.4, -3.5, 4.25), (-1.5, -3.4, 4.25), (1.5, 4.15, 5.5), (1.4, 4.25, 5.5), (1.4, 4.25, 4.25), (1.5, 4.15, 4.25), (-1.4, 4.25, 5.5), (-1.5, 4.15, 5.5), (-1.5, 4.15, 4.25), (-1.4, 4.25, 4.25), (-0.75, 4.15, 5.5), (-0.85, 4.25, 5.5), (-0.85, 4.25, 4.25), (-0.75, 4.15, 4.25), (0.75, 4.15, 4.25), (0.85, 4.25, 4.25), (0.85, 4.25, 5.5), (0.75, 4.15, 5.5), (-1.4, -3.5, 0.25), (-1.5, -3.4, 0.25), (1.4, -3.5, 3.75), (1.5, -3.4, 3.75), (1.5, -3.4, 0.25), (1.4, -3.5, 0.25), (-1.5, -3.4, 3.75), (-1.4, -3.5, 3.75)], [(10, 14), (13, 9), (20, 9), (24, 10)], [(2, 0, 1, 3), (4, 5, 1, 0), (2, 6, 4, 0), (68, 69, 19, 17, 35, 36, 30, 28, 72, 73, 32, 38, 39, 33), (6, 7, 5, 4), (2, 3, 8, 28, 18, 9, 10, 16, 19, 11, 7, 6), (12, 32, 73, 66, 21, 22), (20, 23, 22, 21), (16, 42, 43, 48, 49, 18, 31, 37, 34, 29), (24, 20, 21, 25), (35, 17, 29, 34), (51, 52, 63, 64), (20, 18, 56, 57, 60, 61), (18, 49, 44, 55, 56), (13, 12, 22, 23), (18, 28, 30, 31), (25, 27, 26, 24), (15, 14, 26, 27), (68, 33, 15, 27, 25, 71), (41, 40, 13, 23, 58, 59, 54, 55, 44, 45, 46, 47, 50, 51, 64, 65, 26, 14), (24, 62, 63, 52, 53, 16), (19, 16, 29, 17), (36, 35, 34, 37), (11, 70, 71, 25, 21, 66, 67, 8, 3, 1, 5, 7), (37, 31, 30, 36), (11, 19, 69, 70), (40, 41, 39, 38), (24, 26, 65, 62), (23, 20, 61, 58), (14, 15, 33, 39, 41), (13, 40, 38, 32, 12), (46, 43, 42, 47), (48, 45, 44, 49), (46, 45, 48, 43), (50, 53, 52, 51), (56, 55, 54, 57), (16, 53, 50, 47, 42), (58, 61, 60, 59), (62, 65, 64, 63), (57, 54, 59, 60), (68, 71, 70, 69), (66, 73, 72, 67), (28, 8, 67, 72)])
me_cube_015.polygons.foreach_set('material_index', [0, 0, 2, 2, 0, 0, 0, 0, 1, 1, 0, 0, 0, 0, 0, 0, 0, 0, 0, 0, 0, 0, 0, 1, 0, 0, 0, 0, 0, 0, 0, 0, 0, 0, 0, 0, 0, 0, 0, 0, 0, 0, 0])
_uv = me_cube_015.uv_layers.new(name='UVMap')
_uv.uv.foreach_set('vector', [2.384e-07, -0.06252, 2.0, -0.06252, 2.0, 0.06248, 2.384e-07, 0.06248, 1.0, -0.06252, 1.0, 0.06248, 0.0, 0.06248, 0.0, -0.06252, 1.0, 2.0, 0.0, 2.0, 0.0, 0.0, 1.0, 0.0, 0.85, -0.4769, 0.875, -0.4519, 0.875, 1.398, 1.0, 1.398, 1.0, -0.6019, 0.0, -0.6019, 0.0, 1.398, 0.125, 1.398, 0.125, -0.4519, 0.15, -0.4769, 0.25, -0.4769, 0.25, -0.3519, 0.75, -0.3519, 0.75, -0.4769, 2.0, -0.06252, 2.0, 0.06248, -8.009e-08, 0.06248, -8.009e-08, -0.06252, 1.0, -0.0625, 1.0, 0.0625, 0.875, 0.0625, 0.875, 0.9375, 0.875, 1.062, 0.75, 1.062, 0.25, 1.062, 0.125, 1.062, 0.125, 0.9375, 0.125, 0.0625, 0.0, 0.0625, 0.0, -0.0625, 0.25, 0.375, 0.25, 0.9375, 0.15, 0.9375, 0.15, 0.06248, 0.3125, 0.06248, 0.3125, 0.375, 2.0, 1.062, 2.0, 1.375, 0.125, 0.375, 0.125, 0.06248, 0.875, 2.0, 0.875, 0.15, 0.85, 0.125, 0.15, 0.125, 0.125, 0.15, 0.125, 2.0, 0.0, 2.0, 0.0, -9.477e-06, 1.0, -9.477e-06, 1.0, 2.0, 0.6875, 2.0, 0.3125, 2.0, 0.3125, 0.125, 0.6875, 0.125, -8.009e-08, 0.9375, 2.0, 0.9375, 2.0, 1.062, -8.009e-08, 1.062, 0.15, 1.375, 0.15, 1.062, 0.2875, 1.062, 0.2875, 1.375, 0.3125, 1.398, 0.125, 1.398, 0.125, 1.436, 0.15, 1.461, 0.2875, 1.461, 0.3125, 1.436, 2.384e-07, 1.062, 1.85, 1.062, 1.85, 1.375, -0.0375, 1.375, -0.0375, 1.062, 0.25, 2.0, 0.25, 0.125, 0.3125, 0.125, 0.3125, 2.0, 0.875, 1.062, 0.875, 0.9375, 1.0, 0.9375, 1.0, 1.062, 1.875, 0.06248, 1.875, 0.375, 2.384e-07, 1.375, 2.384e-07, 1.062, 0.75, 0.125, 0.75, 2.0, 0.6875, 2.0, 0.6875, 0.125, 0.85, 0.9375, 0.75, 0.9375, 0.75, 0.375, 0.6875, 0.375, 0.6875, 0.06248, 0.85, 0.06248, 0.75, 0.25, 0.25, 0.25, 0.25, 2.0, 0.3125, 2.0, 0.3125, 2.037, 0.2875, 2.062, 0.15, 2.062, 0.125, 2.037, 0.125, 0.15, 0.15, 0.125, 0.85, 0.125, 0.875, 0.15, 0.875, 2.037, 0.85, 2.062, 0.7125, 2.062, 0.6875, 2.037, 0.6875, 2.0, 0.75, 2.0, 0.6875, 1.398, 0.6875, 1.436, 0.7125, 1.461, 0.85, 1.461, 0.875, 1.436, 0.875, 1.398, 0.125, 0.9375, 0.125, 1.062, 0.0, 1.062, 0.0, 0.9375, 0.0, 0.9375, 1.0, 0.9375, 1.0, 1.062, 0.0, 1.062, 0.875, 2.0, 0.875, 0.15, 0.85, 0.125, 0.6875, 0.125, 0.3125, 0.125, 0.15, 0.125, 0.125, 0.15, 0.125, 2.0, 0.0, 2.0, 0.0, -9.477e-06, 1.0, -9.477e-06, 1.0, 2.0, 2.0, 1.062, 2.384e-07, 1.062, 2.384e-07, 0.9375, 2.0, 0.9375, 2.0, 0.06248, 2.0, 0.9375, 0.15, 0.9375, 0.15, 0.06248, 0.75, 1.375, 0.25, 1.375, 0.25, 0.9375, 0.75, 0.9375, 1.398, 0.7108, 1.398, 1.023, 1.436, 1.023, 1.436, 0.7108, 1.398, 1.023, 1.398, 0.7108, 1.436, 0.7108, 1.436, 1.023, 2.384e-07, 1.375, 1.875, 0.375, 1.875, 0.9375, 1.75, 0.9375, 1.75, 1.375, 2.0, 1.375, 0.25, 1.375, 0.25, 0.9375, 0.125, 0.9375, 0.125, 0.375, 0.85, 1.375, 0.85, 1.062, 0.875, 1.062, 0.875, 1.375, 0.15, 1.062, 0.15, 1.375, 0.125, 1.375, 0.125, 1.062, 0.85, 1.375, 0.15, 1.375, 0.15, 1.062, 0.85, 1.062, 0.125, 1.375, 0.125, 1.062, 0.15, 1.062, 0.15, 1.375, 0.875, 1.062, 0.875, 1.375, 0.85, 1.375, 0.85, 1.062, 2.0, 1.062, 2.037, 1.062, 2.037, 1.375, 0.15, 1.375, 0.15, 1.062, 0.6875, 1.375, 0.6875, 1.062, 0.7125, 1.062, 0.7125, 1.375, 0.3125, 1.062, 0.3125, 1.375, 0.2875, 1.375, 0.2875, 1.062, 0.85, 1.062, 0.85, 1.375, 0.7125, 1.375, 0.7125, 1.062, 0.85, 0.9375, 0.85, 0.06248, 0.875, 0.06248, 0.875, 0.9375, 0.15, 0.06248, 0.15, 0.9375, 0.125, 0.9375, 0.125, 0.06248, 2.384e-07, 0.9375, 2.384e-07, 0.06248, 1.85, 0.06248, 1.85, 0.9375])
me_cube_015.materials.append(mat_stone)
me_cube_015.materials.append(mat_floor)
me_cube_015.materials.append(mat_ceiling)
me_cube_015.update()
me_cube_014 = bpy.data.meshes.new('Cube.014')
me_cube_014.from_pydata([(-2.0, -2.0, 0.0), (-2.0, -2.0, 0.5), (-2.0, 2.0, 0.0), (-2.0, 2.0, 0.5), (2.0, -2.0, 0.0), (2.0, -2.0, 0.5), (2.0, 2.0, 0.0), (2.0, 2.0, 0.5), (0.0, 0.0, 2.5)], [], [(0, 4, 5, 1), (6, 7, 5, 4), (7, 3, 8), (2, 6, 4, 0), (2, 0, 1, 3), (5, 8, 1), (2, 3, 7, 6), (3, 1, 8), (7, 8, 5)])
me_cube_014.polygons.foreach_set('material_index', [0, 0, 1, 2, 0, 1, 0, 1, 1])
_uv = me_cube_014.uv_layers.new(name='UVMap')
_uv.uv.foreach_set('vector', [0.0, 0.0, 1.0, 0.0, 1.0, 0.125, 0.0, 0.125, 1.0, 0.0, 1.0, 0.125, 0.0, 0.125, 0.0, 0.0, 0.0, 0.125, 1.0, 0.125, 0.5, 0.625, 1.0, 1.0, 0.0, 1.0, 0.0, 0.0, 1.0, 0.0, 0.0, 0.0, 1.0, 0.0, 1.0, 0.125, 0.0, 0.125, 1.0, 0.125, 0.5, 0.625, 0.0, 0.125, 1.0, 0.0, 1.0, 0.125, 0.0, 0.125, 0.0, 0.0, 0.0, 0.125, 1.0, 0.125, 0.5, 0.625, 1.0, 0.125, 0.5, 0.625, 0.0, 0.125])
me_cube_014.materials.append(mat_stone)
me_cube_014.materials.append(mat_roof)
me_cube_014.materials.append(mat_ceiling)
me_cube_014.update()
me_cube_016 = bpy.data.meshes.new('Cube.016')
me_cube_016.from_pydata([(-2.0, -2.0, -0.25), (-2.0, -2.0, 0.25), (-2.0, 2.0, -0.25), (-2.0, 2.0, 0.25), (2.0, -2.0, -0.25), (2.0, -2.0, 0.25), (2.0, 2.0, -0.25), (2.0, 2.0, 0.25), (-2.0, -1.5, 0.25), (-2.0, 1.5, 0.25), (-0.5, -1.5, 0.25), (-0.5, 1.5, 0.25), (-2.0, -1.5, 0.35), (-2.0, 1.5, 0.35), (-0.5, -1.5, 0.35), (-0.5, 1.5, 0.35), (-2.0, -1.4, 0.35), (-2.0, 1.4, 0.35), (-1.0, -1.4, 0.35), (-1.0, 1.4, 0.35), (-2.0, -1.4, 1.809), (-2.0, 1.4, 1.809), (-1.0, -1.4, 1.809), (-1.0, 1.4, 1.809), (-2.0, -1.54, 1.809), (-2.0, 1.54, 1.809), (-0.95, -1.54, 1.809), (-0.95, 1.54, 1.809), (-2.0, -1.388, 1.889), (-2.0, 1.388, 1.889), (-1.4, -1.388, 1.889), (-1.4, 1.388, 1.889), (-2.0, -1.54, 1.889), (-2.0, 1.54, 1.889), (-0.95, -1.54, 1.889), (-0.95, 1.54, 1.889), (-2.0, -0.5, 4.0), (-2.0, 0.5, 4.0), (-1.6, -0.5, 4.0), (-1.6, 0.5, 4.0), (-1.0, -1.0, 0.35), (-1.0, 1.0, 0.35), (-1.0, -1.0, 1.809), (-1.0, 1.0, 1.809), (-2.0, -1.0, 0.35), (-2.0, 1.0, 0.35), (-2.0, -1.0, 1.809), (-2.0, 1.0, 1.809)], [], [(2, 3, 7, 6), (6, 7, 5, 4), (4, 5, 1, 0), (2, 6, 4, 0), (9, 11, 10, 8, 1, 5, 7, 3), (10, 14, 12, 8), (9, 13, 15, 11), (11, 15, 14, 10), (17, 21, 23, 19), (40, 42, 22, 18), (18, 22, 20, 16), (26, 34, 32, 24), (2, 0, 1, 8, 12, 16, 44, 45, 17, 13, 9, 3), (30, 38, 36, 28), (25, 33, 35, 27), (27, 35, 34, 26), (35, 33, 29, 31, 30, 28, 32, 34), (36, 38, 39, 37), (29, 37, 39, 31), (31, 39, 38, 30), (19, 23, 43, 41), (23, 21, 25, 27, 26, 24, 20, 22, 42, 46, 47, 43), (43, 47, 45, 41), (40, 44, 46, 42), (20, 46, 44, 16), (45, 47, 21, 17), (24, 32, 28, 36, 37, 29, 33, 25, 21, 47, 46, 20), (17, 19, 41, 45, 44, 40, 18, 16, 12, 14, 15, 13)])
me_cube_016.polygons.foreach_set('material_index', [0, 0, 0, 2, 1, 0, 0, 0, 0, 0, 0, 0, 0, 0, 0, 0, 0, 0, 0, 0, 0, 0, 0, 0, 0, 0, 0, 0])
_uv = me_cube_016.uv_layers.new(name='UVMap')
_uv.uv.foreach_set('vector', [1.0, -0.06244, 1.0, 0.06256, 3.576e-07, 0.06256, 3.576e-07, -0.06244, 1.0, -0.06264, 1.0, 0.06236, 0.0, 0.06236, 0.0, -0.06264, 1.0, -0.0625, 1.0, 0.0625, 5.96e-08, 0.0625, 5.96e-08, -0.0625, 1.0, 1.0, 0.0, 1.0, 0.0, 0.0, 1.0, 0.0, 0.0, 0.875, 0.375, 0.875, 0.375, 0.125, 0.0, 0.125, 0.0, 0.0, 1.0, 0.0, 1.0, 1.0, 0.0, 1.0, 0.375, 0.0625, 0.375, 0.0875, 5.96e-08, 0.0875, 5.96e-08, 0.0625, 1.0, 0.06256, 1.0, 0.08756, 0.625, 0.08756, 0.625, 0.06256, 0.875, 0.06236, 0.875, 0.08736, 0.125, 0.08736, 0.125, 0.06236, 1.0, 0.08756, 1.0, 0.4522, 0.75, 0.4522, 0.75, 0.08756, 0.25, 0.08736, 0.25, 0.452, 0.15, 0.452, 0.15, 0.08736, 0.25, 0.0875, 0.25, 0.4521, 5.96e-08, 0.4521, 5.96e-08, 0.0875, 0.2625, 0.4521, 0.2625, 0.4721, 5.96e-08, 0.4721, 5.96e-08, 0.4521, 0.0, -0.06246, 1.0, -0.06246, 1.0, 0.06254, 0.875, 0.06254, 0.875, 0.08754, 0.85, 0.08754, 0.75, 0.08754, 0.25, 0.08754, 0.15, 0.08754, 0.125, 0.08754, 0.125, 0.06254, 0.0, 0.06254, 0.15, 0.4721, 0.1, 1.0, 5.96e-08, 1.0, 5.96e-08, 0.4721, 1.0, 0.4522, 1.0, 0.4722, 0.7375, 0.4722, 0.7375, 0.4522, 0.885, 0.452, 0.885, 0.472, 0.115, 0.472, 0.115, 0.452, 0.2625, 0.885, 0.0, 0.885, 0.0, 0.8471, 0.15, 0.8471, 0.15, 0.1529, 0.0, 0.1529, 0.0, 0.115, 0.2625, 0.115, 0.0, 0.375, 0.1, 0.375, 0.1, 0.625, 0.0, 0.625, 1.0, 0.4722, 1.0, 1.0, 0.9, 1.0, 0.85, 0.4722, 0.8471, 0.472, 0.625, 0.9999, 0.375, 0.9999, 0.1529, 0.472, 0.85, 0.08736, 0.85, 0.452, 0.75, 0.452, 0.75, 0.08736, 0.75, 0.85, 1.0, 0.85, 1.0, 0.885, 0.7375, 0.885, 0.7375, 0.115, 1.0, 0.115, 1.0, 0.15, 0.75, 0.15, 0.75, 0.25, 1.0, 0.25, 1.0, 0.75, 0.75, 0.75, 0.25, 0.4521, 5.96e-08, 0.4521, 5.96e-08, 0.0875, 0.25, 0.0875, 0.75, 0.08756, 1.0, 0.08756, 1.0, 0.4522, 0.75, 0.4522, 0.85, 0.4522, 0.75, 0.4522, 0.75, 0.08754, 0.85, 0.08754, 0.25, 0.08754, 0.25, 0.4522, 0.15, 0.4522, 0.15, 0.08754, 0.885, 0.4522, 0.885, 0.4722, 0.8471, 0.4722, 0.625, 1.0, 0.375, 1.0, 0.1529, 0.4722, 0.115, 0.4722, 0.115, 0.4522, 0.15, 0.4522, 0.25, 0.4522, 0.75, 0.4522, 0.85, 0.4522, 0.0, 0.85, 0.25, 0.85, 0.25, 0.75, 0.0, 0.75, 0.0, 0.25, 0.25, 0.25, 0.25, 0.15, 0.0, 0.15, 0.0, 0.125, 0.375, 0.125, 0.375, 0.875, 0.0, 0.875])
me_cube_016.materials.append(mat_stone)
me_cube_016.materials.append(mat_floor)
me_cube_016.materials.append(mat_ceiling)
me_cube_016.update()
me_cube_017 = bpy.data.meshes.new('Cube.017')
me_cube_017.from_pydata([(0.25, -1.5, 0.0), (0.25, -1.5, 4.0), (-0.25, -1.5, 0.0), (-0.25, -1.5, 4.0), (0.25, 1.5, 0.0), (0.25, 1.5, 4.0), (-0.25, 1.5, 0.0), (-0.25, 1.5, 4.0), (-0.25, 0.25, 2.5), (-0.25, -0.25, 2.5), (-0.25, -0.25, 1.5), (-0.25, 0.25, 1.5), (0.25, -0.25, 2.5), (0.25, 0.25, 2.5), (0.25, -0.25, 1.5), (0.25, 0.25, 1.5), (-0.02, -0.25, 1.5), (0.02, -0.25, 1.5), (-0.02, 0.25, 2.5), (0.02, 0.25, 2.5), (-0.02, -0.25, 2.5), (0.02, -0.25, 2.5), (-0.02, 0.25, 1.5), (0.02, 0.25, 1.5)], [], [(0, 1, 3, 2), (2, 3, 7, 6, 11, 8, 9, 10), (6, 2, 10, 11), (6, 7, 5, 4), (15, 4, 5, 1, 0, 14, 12, 13), (14, 0, 4, 15), (2, 6, 4, 0), (7, 3, 1, 5), (8, 13, 12, 9), (20, 18, 19, 21), (11, 10, 14, 15), (23, 22, 16, 17), (15, 13, 8, 11), (17, 16, 20, 21), (14, 10, 9, 12), (22, 23, 19, 18), (22, 16, 20, 18), (23, 19, 21, 17)])
me_cube_017.polygons.foreach_set('material_index', [0, 0, 0, 0, 0, 0, 0, 0, 0, 0, 0, 0, 0, 0, 0, 0, 1, 1])
_uv = me_cube_017.uv_layers.new(name='UVMap')
_uv.uv.foreach_set('vector', [0.0625, 0.0, 0.0625, 1.0, -0.0625, 1.0, -0.0625, 0.0, 0.875, 5.96e-08, 0.875, 1.0, 0.125, 1.0, 0.125, 5.96e-08, 0.4375, 0.375, 0.4375, 0.625, 0.5625, 0.625, 0.5625, 0.375, 0.125, 5.96e-08, 0.875, 5.96e-08, 0.5625, 0.375, 0.4375, 0.375, 0.0625, 0.0, 0.0625, 1.0, -0.0625, 1.0, -0.0625, 0.0, 0.5625, 0.375, 0.875, 5.96e-08, 0.875, 1.0, 0.125, 1.0, 0.125, 5.96e-08, 0.4375, 0.375, 0.4375, 0.625, 0.5625, 0.625, 0.4375, 0.375, 0.125, 5.96e-08, 0.875, 5.96e-08, 0.5625, 0.375, 0.875, 0.0625, 0.125, 0.0625, 0.125, -0.0625, 0.875, -0.0625, 0.875, 0.0625, 0.125, 0.0625, 0.125, -0.0625, 0.875, -0.0625, 0.4375, 0.0625, 0.4375, -0.0625, 0.5625, -0.0625, 0.5625, 0.0625, 0.4375, 0.5208, 0.5625, 0.5208, 0.5625, 0.4792, 0.4375, 0.4792, 0.5625, 0.0625, 0.4375, 0.0625, 0.4375, -0.0625, 0.5625, -0.0625, 0.5625, 0.4792, 0.5625, 0.5208, 0.4375, 0.5208, 0.4375, 0.4792, 0.0625, 0.375, 0.0625, 0.625, -0.0625, 0.625, -0.0625, 0.375, -0.02083, 0.375, 0.02083, 0.375, 0.02083, 0.625, -0.02083, 0.625, -0.0625, 0.375, 0.0625, 0.375, 0.0625, 0.625, -0.0625, 0.625, -0.02083, 0.375, 0.02083, 0.375, 0.02083, 0.625, -0.02083, 0.625, 0.4375, 0.375, 0.5625, 0.375, 0.5625, 0.625, 0.4375, 0.625, 0.5625, 0.375, 0.5625, 0.625, 0.4375, 0.625, 0.4375, 0.375])
me_cube_017.materials.append(mat_stone)
me_cube_017.materials.append(mat_window)
me_cube_017.update()
me_cube_018 = bpy.data.meshes.new('Cube.018')
me_cube_018.from_pydata([(0.25, -1.5, 0.0), (0.25, -1.5, 4.0), (-0.25, -1.5, 0.0), (-0.25, -1.5, 4.0), (0.25, 1.5, 0.0), (0.25, 1.5, 4.0), (-0.25, 1.5, 0.0), (-0.25, 1.5, 4.0), (-0.25, -0.5, 1.5), (-0.25, -0.5, 2.5), (-0.25, 0.5, 1.5), (-0.25, 0.5, 2.5), (0.25, 0.5, 1.5), (0.25, 0.5, 2.5), (0.25, -0.5, 1.5), (0.25, -0.5, 2.5), (-0.05, -0.5, 2.5), (0.05, -0.5, 2.5), (-0.05, 0.5, 1.5), (0.05, 0.5, 1.5), (-0.05, 0.5, 2.5), (0.05, 0.5, 2.5), (-0.05, -0.5, 1.5), (0.05, -0.5, 1.5)], [], [(0, 1, 3, 2), (7, 6, 10, 11), (6, 2, 3, 7, 11, 9, 8, 10), (6, 7, 5, 4), (14, 0, 4, 5, 1, 15, 13, 12), (1, 0, 14, 15), (2, 6, 4, 0), (7, 3, 1, 5), (9, 11, 13, 15), (16, 20, 21, 17), (12, 10, 8, 14), (19, 18, 22, 23), (9, 15, 14, 8), (23, 22, 16, 17), (11, 10, 12, 13), (21, 20, 18, 19), (18, 22, 16, 20), (19, 21, 17, 23)])
me_cube_018.polygons.foreach_set('material_index', [0, 0, 0, 0, 0, 0, 0, 0, 0, 0, 0, 0, 0, 0, 0, 0, 1, 1])
_uv = me_cube_018.uv_layers.new(name='UVMap')
_uv.uv.foreach_set('vector', [0.0625, 0.0, 0.0625, 1.0, -0.0625, 1.0, -0.0625, 0.0, 0.125, 1.0, 0.125, 0.0, 0.375, 0.375, 0.375, 0.625, 0.125, 0.0, 0.875, 0.0, 0.875, 1.0, 0.125, 1.0, 0.375, 0.625, 0.625, 0.625, 0.625, 0.375, 0.375, 0.375, 0.0625, 0.0, 0.0625, 1.0, -0.0625, 1.0, -0.0625, 0.0, 0.375, 0.375, 0.125, 0.0, 0.875, 0.0, 0.875, 1.0, 0.125, 1.0, 0.375, 0.625, 0.625, 0.625, 0.625, 0.375, 0.125, 1.0, 0.125, 0.0, 0.375, 0.375, 0.375, 0.625, 0.875, 0.0625, 0.125, 0.0625, 0.125, -0.0625, 0.875, -0.0625, 0.875, 0.0625, 0.125, 0.0625, 0.125, -0.0625, 0.875, -0.0625, 0.625, 0.0625, 0.375, 0.0625, 0.375, -0.0625, 0.625, -0.0625, 0.375, 0.5208, 0.625, 0.5208, 0.625, 0.4792, 0.375, 0.4792, 0.625, -0.0625, 0.625, 0.0625, 0.375, 0.0625, 0.375, -0.0625, 0.625, 0.4792, 0.625, 0.5208, 0.375, 0.5208, 0.375, 0.4792, 0.0625, 0.625, -0.0625, 0.625, -0.0625, 0.375, 0.0625, 0.375, -0.02083, 0.375, 0.02083, 0.375, 0.02083, 0.625, -0.02083, 0.625, -0.0625, 0.625, -0.0625, 0.375, 0.0625, 0.375, 0.0625, 0.625, 0.02083, 0.625, -0.02083, 0.625, -0.02083, 0.375, 0.02083, 0.375, 0.375, 0.375, 0.625, 0.375, 0.625, 0.625, 0.375, 0.625, 0.625, 0.375, 0.625, 0.625, 0.375, 0.625, 0.375, 0.375])
me_cube_018.materials.append(mat_stone)
me_cube_018.materials.append(mat_window)
me_cube_018.update()
me_cube_019 = bpy.data.meshes.new('Cube.019')
me_cube_019.from_pydata([(0.25, -1.5, 0.0), (0.25, -1.5, 4.0), (-0.25, -1.5, 0.0), (-0.25, -1.5, 4.0), (0.25, 1.5, 0.0), (0.25, 1.5, 4.0), (-0.25, 1.5, 0.0), (-0.25, 1.5, 4.0), (-0.25, -1.25, 1.5), (-0.25, -1.25, 2.75), (-0.25, 1.25, 1.5), (-0.25, 1.25, 2.75), (0.25, 1.25, 1.5), (0.25, 1.25, 2.75), (0.25, -1.25, 1.5), (0.25, -1.25, 2.75), (-0.05, 1.25, 1.5), (0.05, 1.25, 1.5), (-0.05, 1.25, 2.75), (0.05, 1.25, 2.75), (-0.05, -1.25, 1.5), (0.05, -1.25, 1.5), (-0.05, -1.25, 2.75), (0.05, -1.25, 2.75)], [], [(0, 1, 3, 2), (9, 3, 7, 11), (7, 6, 2, 3, 9, 8, 10, 11), (6, 7, 5, 4), (13, 5, 1, 15), (1, 0, 4, 5, 13, 12, 14, 15), (2, 6, 4, 0), (7, 3, 1, 5), (9, 11, 13, 15), (22, 18, 19, 23), (11, 10, 12, 13), (9, 15, 14, 8), (21, 20, 22, 23), (8, 14, 12, 10), (17, 19, 23, 21), (16, 20, 22, 18)])
me_cube_019.polygons.foreach_set('material_index', [0, 0, 0, 0, 0, 0, 0, 0, 0, 0, 0, 0, 0, 0, 1, 1])
_uv = me_cube_019.uv_layers.new(name='UVMap')
_uv.uv.foreach_set('vector', [0.0625, 0.0, 0.0625, 1.0, -0.0625, 1.0, -0.0625, 0.0, 0.8125, 0.6875, 0.875, 1.0, 0.125, 1.0, 0.1875, 0.6875, 0.125, 1.0, 0.125, 0.0, 0.875, 0.0, 0.875, 1.0, 0.8125, 0.6875, 0.8125, 0.375, 0.1875, 0.375, 0.1875, 0.6875, 0.0625, 0.0, 0.0625, 1.0, -0.0625, 1.0, -0.0625, 0.0, 0.8125, 0.6875, 0.875, 1.0, 0.125, 1.0, 0.1875, 0.6875, 0.125, 1.0, 0.125, 0.0, 0.875, 0.0, 0.875, 1.0, 0.8125, 0.6875, 0.8125, 0.375, 0.1875, 0.375, 0.1875, 0.6875, 0.875, 0.0625, 0.125, 0.0625, 0.125, -0.0625, 0.875, -0.0625, 0.875, 0.0625, 0.125, 0.0625, 0.125, -0.0625, 0.875, -0.0625, 0.8125, 0.0625, 0.1875, 0.0625, 0.1875, -0.0625, 0.8125, -0.0625, 0.8437, 0.02083, 0.1562, 0.02083, 0.1562, -0.02083, 0.8438, -0.02083, -0.0625, 0.6875, -0.0625, 0.375, 0.0625, 0.375, 0.0625, 0.6875, 0.0625, 0.6875, -0.0625, 0.6875, -0.0625, 0.375, 0.0625, 0.375, -0.02083, 0.375, 0.02083, 0.375, 0.02083, 0.6875, -0.02083, 0.6875, 0.1875, 0.0625, 0.1875, -0.0625, 0.8125, -0.0625, 0.8125, 0.0625, 0.8125, 0.375, 0.8125, 0.6875, 0.1875, 0.6875, 0.1875, 0.375, 0.1875, 0.375, 0.8125, 0.375, 0.8125, 0.6875, 0.1875, 0.6875])
me_cube_019.materials.append(mat_stone)
me_cube_019.materials.append(mat_window)
me_cube_019.update()
me_cube_020 = bpy.data.meshes.new('Cube.020')
me_cube_020.from_pydata([(0.25, -0.5, 0.0), (0.25, -0.5, 4.0), (-0.25, -0.5, 0.0), (-0.25, -0.5, 4.0), (0.25, 0.5, 0.0), (0.25, 0.5, 4.0), (-0.25, 0.5, 0.0), (-0.25, 0.5, 4.0), (-0.25, -0.25, 1.5), (-0.25, -0.25, 2.5), (-0.25, 0.25, 1.5), (-0.25, 0.25, 2.5), (0.25, 0.25, 1.5), (0.25, 0.25, 2.5), (0.25, -0.25, 1.5), (0.25, -0.25, 2.5), (0.05, 0.25, 1.5), (0.05, 0.25, 2.5), (0.05, -0.25, 1.5), (0.05, -0.25, 2.5), (-0.05, 0.25, 1.5), (-0.05, 0.25, 2.5), (-0.05, -0.25, 1.5), (-0.05, -0.25, 2.5)], [], [(0, 1, 3, 2), (7, 6, 10, 11), (6, 2, 3, 7, 11, 9, 8, 10), (6, 7, 5, 4), (14, 0, 4, 5, 1, 15, 13, 12), (1, 0, 14, 15), (2, 6, 4, 0), (7, 3, 1, 5), (13, 11, 10, 12), (14, 8, 9, 15), (12, 10, 8, 14), (9, 11, 13, 15), (21, 20, 22, 23), (17, 19, 18, 16)])
me_cube_020.polygons.foreach_set('material_index', [0, 0, 0, 0, 0, 0, 0, 0, 0, 0, 0, 0, 1, 1])
_uv = me_cube_020.uv_layers.new(name='UVMap')
_uv.uv.foreach_set('vector', [0.0625, 0.0, 0.0625, 1.0, -0.0625, 1.0, -0.0625, 0.0, -0.125, 1.0, -0.125, 0.0, -0.0625, 0.375, -0.0625, 0.625, -0.125, 0.0, 0.125, 0.0, 0.125, 1.0, -0.125, 1.0, -0.0625, 0.625, 0.0625, 0.625, 0.0625, 0.375, -0.0625, 0.375, 0.0625, 0.0, 0.0625, 1.0, -0.0625, 1.0, -0.0625, 0.0, -0.0625, 0.375, -0.125, 0.0, 0.125, 0.0, 0.125, 1.0, -0.125, 1.0, -0.0625, 0.625, 0.0625, 0.625, 0.0625, 0.375, -0.125, 1.0, -0.125, 0.0, -0.0625, 0.375, -0.0625, 0.625, 0.125, 0.0625, -0.125, 0.0625, -0.125, -0.0625, 0.125, -0.0625, 0.125, 0.0625, -0.125, 0.0625, -0.125, -0.0625, 0.125, -0.0625, 0.0625, 0.625, -0.0625, 0.625, -0.0625, 0.375, 0.0625, 0.375, -0.0625, 0.375, 0.0625, 0.375, 0.0625, 0.625, -0.0625, 0.625, 0.0625, -0.0625, 0.0625, 0.0625, -0.0625, 0.0625, -0.0625, -0.0625, 0.0625, 0.0625, -0.0625, 0.0625, -0.0625, -0.0625, 0.0625, -0.0625, -0.0625, 0.625, -0.0625, 0.375, 0.0625, 0.375, 0.0625, 0.625, 0.0625, 0.625, -0.0625, 0.625, -0.0625, 0.375, 0.0625, 0.375])
me_cube_020.materials.append(mat_stone)
me_cube_020.materials.append(mat_window)
me_cube_020.update()
me_cube_061 = bpy.data.meshes.new('Cube.061')
me_cube_061.from_pydata([(-1.0, -0.25, 1.5), (-1.0, -0.25, 2.5), (-1.0, 0.25, 1.5), (-1.0, 0.25, 2.5), (1.0, -0.25, 1.5), (1.0, -0.25, 2.5), (1.0, 0.25, 1.5), (1.0, 0.25, 2.5)], [], [(0, 1, 3, 2), (2, 3, 7, 6), (6, 7, 5, 4), (4, 5, 1, 0), (2, 6, 4, 0), (7, 3, 1, 5)])
_uv = me_cube_061.uv_layers.new(name='UVMap')
_uv.uv.foreach_set('vector', [0.375, 0.0, 0.625, 0.0, 0.625, 0.25, 0.375, 0.25, 0.375, 0.25, 0.625, 0.25, 0.625, 0.5, 0.375, 0.5, 0.375, 0.5, 0.625, 0.5, 0.625, 0.75, 0.375, 0.75, 0.375, 0.75, 0.625, 0.75, 0.625, 1.0, 0.375, 1.0, 0.125, 0.5, 0.375, 0.5, 0.375, 0.75, 0.125, 0.75, 0.625, 0.5, 0.875, 0.5, 0.875, 0.75, 0.625, 0.75])
me_cube_061.update()
me_cube_063 = bpy.data.meshes.new('Cube.063')
me_cube_063.from_pydata([(-1.0, -0.5, 1.5), (-1.0, -0.5, 2.5), (-1.0, 0.5, 1.5), (-1.0, 0.5, 2.5), (1.0, -0.5, 1.5), (1.0, -0.5, 2.5), (1.0, 0.5, 1.5), (1.0, 0.5, 2.5)], [], [(0, 1, 3, 2), (2, 3, 7, 6), (6, 7, 5, 4), (4, 5, 1, 0), (2, 6, 4, 0), (7, 3, 1, 5)])
_uv = me_cube_063.uv_layers.new(name='UVMap')
_uv.uv.foreach_set('vector', [0.375, 0.0, 0.625, 0.0, 0.625, 0.25, 0.375, 0.25, 0.375, 0.25, 0.625, 0.25, 0.625, 0.5, 0.375, 0.5, 0.375, 0.5, 0.625, 0.5, 0.625, 0.75, 0.375, 0.75, 0.375, 0.75, 0.625, 0.75, 0.625, 1.0, 0.375, 1.0, 0.125, 0.5, 0.375, 0.5, 0.375, 0.75, 0.125, 0.75, 0.625, 0.5, 0.875, 0.5, 0.875, 0.75, 0.625, 0.75])
me_cube_063.update()
me_cube_065 = bpy.data.meshes.new('Cube.065')
me_cube_065.from_pydata([(-1.0, -1.25, 1.5), (-1.0, -1.25, 2.75), (-1.0, 1.25, 1.5), (-1.0, 1.25, 2.75), (1.0, -1.25, 1.5), (1.0, -1.25, 2.75), (1.0, 1.25, 1.5), (1.0, 1.25, 2.75)], [], [(0, 1, 3, 2), (2, 3, 7, 6), (6, 7, 5, 4), (4, 5, 1, 0), (2, 6, 4, 0), (7, 3, 1, 5)])
_uv = me_cube_065.uv_layers.new(name='UVMap')
_uv.uv.foreach_set('vector', [0.375, 0.0, 0.625, 0.0, 0.625, 0.25, 0.375, 0.25, 0.375, 0.25, 0.625, 0.25, 0.625, 0.5, 0.375, 0.5, 0.375, 0.5, 0.625, 0.5, 0.625, 0.75, 0.375, 0.75, 0.375, 0.75, 0.625, 0.75, 0.625, 1.0, 0.375, 1.0, 0.125, 0.5, 0.375, 0.5, 0.375, 0.75, 0.125, 0.75, 0.625, 0.5, 0.875, 0.5, 0.875, 0.75, 0.625, 0.75])
me_cube_065.update()
me_cube_084 = bpy.data.meshes.new('Cube.084')
me_cube_084.from_pydata([(-1.0, -0.45, 0.0), (-1.0, -0.45, 2.5), (-1.0, 0.45, 0.0), (-1.0, 0.45, 2.5), (1.0, -0.45, 0.0), (1.0, -0.45, 2.5), (1.0, 0.45, 0.0), (1.0, 0.45, 2.5)], [], [(0, 1, 3, 2), (2, 3, 7, 6), (6, 7, 5, 4), (4, 5, 1, 0), (2, 6, 4, 0), (7, 3, 1, 5)])
_uv = me_cube_084.uv_layers.new(name='UVMap')
_uv.uv.foreach_set('vector', [0.375, 0.0, 0.625, 0.0, 0.625, 0.25, 0.375, 0.25, 0.375, 0.25, 0.625, 0.25, 0.625, 0.5, 0.375, 0.5, 0.375, 0.5, 0.625, 0.5, 0.625, 0.75, 0.375, 0.75, 0.375, 0.75, 0.625, 0.75, 0.625, 1.0, 0.375, 1.0, 0.125, 0.5, 0.375, 0.5, 0.375, 0.75, 0.125, 0.75, 0.625, 0.5, 0.875, 0.5, 0.875, 0.75, 0.625, 0.75])
me_cube_084.update()

# ---- objects
ob_floor4x4 = bpy.data.objects.new('Floor4x4', me_cube_001)
ob_floor2x2 = bpy.data.objects.new('Floor2x2', me_cube_005)
ob_wall1short = bpy.data.objects.new('Wall1Short', me_cube_006)
ob_wallendalshort = bpy.data.objects.new('WallEndALShort', me_cube_034)
ob_wall3short = bpy.data.objects.new('Wall3Short', me_cube_049)
ob_stairs = bpy.data.objects.new('Stairs', me_cube_052)
ob_wall3full = bpy.data.objects.new('Wall3Full', me_cube_053)
ob_wall1full = bpy.data.objects.new('Wall1Full', me_cube_054)
ob_banister = bpy.data.objects.new('Banister', me_cube_055)
ob_wallendblfull = bpy.data.objects.new('WallEndBLFull', me_cube_056)
ob_wallendalfull = bpy.data.objects.new('WallEndALFull', me_cube_057)
ob_ramp = bpy.data.objects.new('Ramp', me_cube_058)
ob_wall3slit = bpy.data.objects.new('Wall3Slit', me_cube_059)
ob_wall1slit = bpy.data.objects.new('Wall1Slit', me_cube_060)
ob_wall3window = bpy.data.objects.new('Wall3Window', me_cube_062)
ob_wall3window2 = bpy.data.objects.new('Wall3Window2', me_cube_064)
ob_wallendbtshort = bpy.data.objects.new('WallEndBTShort', me_cube_066)
ob_wallendatshort = bpy.data.objects.new('WallEndATShort', me_cube_067)
ob_wallendbxshort = bpy.data.objects.new('WallEndBXShort', me_cube_070)
ob_wallendblshort = bpy.data.objects.new('WallEndBLShort', me_cube_071)
ob_wallendaxshort = bpy.data.objects.new('WallEndAXShort', me_cube_073)
ob_wallendbtfull = bpy.data.objects.new('WallEndBTFull', me_cube_076)
ob_wallendbxfull = bpy.data.objects.new('WallEndBXFull', me_cube_078)
ob_wallendatfull = bpy.data.objects.new('WallEndATFull', me_cube_079)
ob_wallendaxfull = bpy.data.objects.new('WallEndAXFull', me_cube_081)
ob_doorway1full = bpy.data.objects.new('Doorway1Full', me_cube_083)
ob_doorway3full = bpy.data.objects.new('Doorway3Full', me_cube_085)
ob_doorwaydouble3 = bpy.data.objects.new('DoorwayDouble3', me_cube_086)
ob_doorwaygrand3 = bpy.data.objects.new('DoorwayGrand3', me_cube_087)
ob_roofhalfa = bpy.data.objects.new('RoofHalfA', me_cube_002)
ob_roofhalfb = bpy.data.objects.new('RoofHalfB', me_cube_003)
ob_roofhalfc = bpy.data.objects.new('RoofHalfC', me_cube_004)
ob_roofhalfd = bpy.data.objects.new('RoofHalfD', me_cube_007)
ob_rooffullb = bpy.data.objects.new('RoofFullB', me_cube_008)
ob_rooffullc = bpy.data.objects.new('RoofFullC', me_cube_009)
ob_rooffulla = bpy.data.objects.new('RoofFullA', me_cube_010)
ob_rooffulld = bpy.data.objects.new('RoofFullD', me_cube_011)
ob_block = bpy.data.objects.new('Block', me_cube)
ob_roofhalfconnect = bpy.data.objects.new('RoofHalfConnect', me_cube_012)
ob_wallhalfconnect = bpy.data.objects.new('WallHalfConnect', me_cube_013)
ob_staircase = bpy.data.objects.new('StairCase', me_cube_015)
ob_roofhalfe = bpy.data.objects.new('RoofHalfE', me_cube_014)
ob_fireplace = bpy.data.objects.new('FirePlace', me_cube_016)
ob_wall3slitglass = bpy.data.objects.new('Wall3SlitGlass', me_cube_017)
ob_wall3windowglass = bpy.data.objects.new('Wall3WindowGlass', me_cube_018)
ob_wall3window2glass = bpy.data.objects.new('Wall3Window2Glass', me_cube_019)
ob_wall1slitglass = bpy.data.objects.new('Wall1SlitGlass', me_cube_020)
ob_cutslit = bpy.data.objects.new('CutSlit', me_cube_061)
ob_cutwindow = bpy.data.objects.new('CutWindow', me_cube_063)
ob_cutwindow2 = bpy.data.objects.new('CutWindow2', me_cube_065)
ob_cutdoor = bpy.data.objects.new('CutDoor', me_cube_084)

# ---- transforms, parenting, visibility, modifiers, constraints
ob_floor4x4.location = (0.0, 12.0, 0.0)
ob_floor2x2.location = (0.0, 7.0, 0.0)
ob_wall1short.location = (4.0, 4.0, 0.0)
ob_wallendalshort.location = (8.0, 4.0, 0.0)
ob_wall3short.location = (4.0, 7.0, 0.0)
ob_stairs.location = (0.0, 21.0, 0.0)
ob_wall3full.location = (4.0, 15.0, 0.0)
ob_wall1full.location = (4.0, 10.0, 0.0)
ob_banister.location = (4.0, 21.0, 0.0)
ob_wallendblfull.location = (8.0, 22.0, 0.0)
ob_wallendalfull.location = (8.0, 16.0, 0.0)
ob_ramp.location = (0.0, 4.0, 0.0)
ob_wall3slit.location = (12.0, 7.0, 0.0)
ob_wall1slit.location = (12.0, 4.0, 0.0)
ob_wall3window.location = (12.0, 11.0, 0.0)
ob_wall3window2.location = (12.0, 15.0, 0.0)
ob_wallendbtshort.location = (8.0, 12.0, 0.0)
ob_wallendatshort.location = (8.0, 6.0, 0.0)
ob_wallendbxshort.location = (8.0, 14.0, 0.0)
ob_wallendblshort.location = (8.0, 10.0, 0.0)
ob_wallendaxshort.location = (8.0, 8.0, 0.0)
ob_wallendbtfull.location = (8.0, 24.0, 0.0)
ob_wallendbxfull.location = (8.0, 26.0, 0.0)
ob_wallendatfull.location = (8.0, 18.0, 0.0)
ob_wallendaxfull.location = (8.0, 20.0, 0.0)
ob_doorway1full.location = (20.0, 4.0, 0.0)
ob_doorway3full.location = (20.0, 7.0, 0.0)
ob_doorwaydouble3.location = (20.0, 11.0, 0.0)
ob_doorwaygrand3.location = (20.0, 15.0, 0.0)
ob_roofhalfa.location = (24.0, 4.0, 0.0)
ob_roofhalfb.location = (24.0, 9.0, 0.0)
ob_roofhalfc.location = (24.0, 14.0, 0.0)
ob_roofhalfd.location = (24.0, 19.0, 0.0)
ob_rooffullb.location = (30.0, 9.0, 0.0)
ob_rooffullc.location = (30.0, 14.0, 0.0)
ob_rooffulla.location = (30.0, 4.0, 0.0)
ob_rooffulld.location = (30.0, 19.0, 0.0)
ob_block.location = (35.0, 4.0, 0.0)
ob_roofhalfconnect.location = (30.0, 24.0, 0.0)
ob_wallhalfconnect.location = (4.0, 12.0, 0.0)
ob_staircase.location = (12.0, 22.0, 0.0)
ob_roofhalfe.location = (24.0, 24.0, 0.0)
ob_fireplace.location = (0.0, -5.0, 0.0)
ob_wall3slitglass.location = (16.0, 7.0, 0.0)
ob_wall3windowglass.location = (16.0, 11.0, 0.0)
ob_wall3window2glass.location = (16.0, 15.0, 0.0)
ob_wall1slitglass.location = (16.0, 4.0, 0.0)
ob_cutslit.location = (12.0, -9.0, 0.0)
ob_cutwindow.location = (12.0, -8.0, 0.0)
ob_cutwindow2.location = (12.0, -6.0, 0.0)
ob_cutdoor.location = (12.0, -4.0, 0.0)

# ---- collection membership
col_collection.objects.link(ob_floor4x4)
col_collection.objects.link(ob_floor2x2)
col_collection.objects.link(ob_wall1short)
col_collection.objects.link(ob_wallendalshort)
col_collection.objects.link(ob_wall3short)
col_collection.objects.link(ob_stairs)
col_collection.objects.link(ob_wall3full)
col_collection.objects.link(ob_wall1full)
col_collection.objects.link(ob_banister)
col_collection.objects.link(ob_wallendblfull)
col_collection.objects.link(ob_wallendalfull)
col_collection.objects.link(ob_ramp)
col_collection.objects.link(ob_wall3slit)
col_collection.objects.link(ob_wall1slit)
col_collection.objects.link(ob_wall3window)
col_collection.objects.link(ob_wall3window2)
col_collection.objects.link(ob_wallendbtshort)
col_collection.objects.link(ob_wallendatshort)
col_collection.objects.link(ob_wallendbxshort)
col_collection.objects.link(ob_wallendblshort)
col_collection.objects.link(ob_wallendaxshort)
col_collection.objects.link(ob_wallendbtfull)
col_collection.objects.link(ob_wallendbxfull)
col_collection.objects.link(ob_wallendatfull)
col_collection.objects.link(ob_wallendaxfull)
col_collection.objects.link(ob_doorway1full)
col_collection.objects.link(ob_doorway3full)
col_collection.objects.link(ob_doorwaydouble3)
col_collection.objects.link(ob_doorwaygrand3)
col_collection.objects.link(ob_roofhalfa)
col_collection.objects.link(ob_roofhalfb)
col_collection.objects.link(ob_roofhalfc)
col_collection.objects.link(ob_roofhalfd)
col_collection.objects.link(ob_rooffullb)
col_collection.objects.link(ob_rooffullc)
col_collection.objects.link(ob_rooffulla)
col_collection.objects.link(ob_rooffulld)
col_collection.objects.link(ob_block)
col_collection.objects.link(ob_roofhalfconnect)
col_collection.objects.link(ob_wallhalfconnect)
col_collection.objects.link(ob_staircase)
col_collection.objects.link(ob_roofhalfe)
col_collection.objects.link(ob_fireplace)
col_collection.objects.link(ob_wall3slitglass)
col_collection.objects.link(ob_wall3windowglass)
col_collection.objects.link(ob_wall3window2glass)
col_collection.objects.link(ob_wall1slitglass)
col_tools.objects.link(ob_cutslit)
col_tools.objects.link(ob_cutwindow)
col_tools.objects.link(ob_cutwindow2)
col_tools.objects.link(ob_cutdoor)
def _layer_coll(name, lc=None):
    lc = lc or bpy.context.view_layer.layer_collection
    for c in lc.children:
        if c.name == name: return c
        r = _layer_coll(name, c)
        if r: return r
_layer_coll('Tools').exclude = True

# ---- scene / render settings (as saved in the file)
scene.frame_start = 1; scene.frame_end = 250; scene.frame_set(1)
scene.render.engine = 'BLENDER_EEVEE_NEXT'
scene.cycles.sampling_pattern = 'TABULATED_SOBOL'
scene.cycles.use_light_tree = False
scene.view_settings.view_transform = 'Filmic'
bpy.context.view_layer.update()

# ---- added for rendering (the .blend has no active camera and no usable light): camera, sun
cam_auto = bpy.data.cameras.new('AutoCamera')
cam_auto.lens = 50.0
cam_auto.sensor_width = 36.0
cam_auto.clip_end = 1000.0
ob_auto_camera = bpy.data.objects.new('AutoCamera', cam_auto)
scene.collection.objects.link(ob_auto_camera)
ob_auto_camera.location = (65.3647, -47.6877, 40.9168)
ob_auto_camera.rotation_euler = (1.09748, -7.21219e-08, 0.694738)
scene.camera = ob_auto_camera
light_auto_sun = bpy.data.lights.new('AutoSun', 'SUN')
light_auto_sun.energy = 3.0
light_auto_sun.angle = 0.0523599
ob_auto_sun = bpy.data.objects.new('AutoSun', light_auto_sun)
scene.collection.objects.link(ob_auto_sun)
ob_auto_sun.rotation_euler = (0.872665, 0.174533, 0.523599)
bpy.context.view_layer.update()
